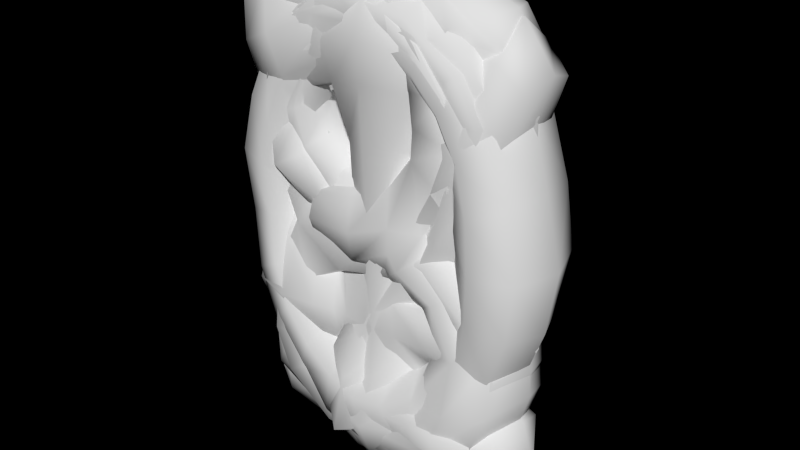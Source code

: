 # Source: Numbers.blend  (saved by Blender 2.76.2; exported with 4.5.12 LTS)
import bpy
from mathutils import Matrix  # noqa: F401  (used for matrix-valued properties, if any)

bpy.ops.wm.read_factory_settings(use_empty=True)
scene = bpy.context.scene
scene.name = 'Scene'

# ---- collections
col_collection_1 = bpy.data.collections.new('Collection 1'); scene.collection.children.link(col_collection_1)

# ---- world
world_world = bpy.data.worlds.new('World'); scene.world = world_world
world_world.color = (0.0, 0.0, 0.0)
world_world.use_sun_shadow = False
world_world.sun_shadow_jitter_overblur = 0.0
world_world.cycles.sampling_method = 'MANUAL'
world_world.cycles.sample_map_resolution = 256

# ---- meshes
me_cube_008 = bpy.data.meshes.new('Cube.008')
me_cube_008.from_pydata([(-0.08609, -0.1054, -0.7343), (-0.08612, 0.1051, -0.734), (0.04858, -0.1046, -0.6367), (0.04861, 0.1043, -0.6367), (-0.1441, -0.08356, -0.4209), (-0.2305, -0.08247, -0.09466), (-0.2057, 0.112, -0.09872), (-0.1407, 0.1154, -0.4364), (-0.06484, 0.1359, 0.1139), (0.03389, 0.1146, -0.1357), (-0.06475, -0.142, 0.1111), (0.04136, -0.09302, -0.153), (-0.5427, -0.148, -0.974), (-0.584, -0.1238, -0.5523), (-0.5839, 0.1235, -0.5523), (-0.543, 0.1477, -0.9741), (-0.3589, 0.1107, -0.3117), (-0.3618, -0.1143, -0.3162), (-0.2329, 0.171, -0.5703), (-0.2447, -0.1566, -0.5767), (-0.4852, 0.06731, 0.5026), (-0.4848, -0.1411, 0.5019), (-0.615, 0.06274, 0.3419), (-0.6145, -0.1275, 0.342), (-0.6619, 0.05836, 0.7646), (-0.6622, -0.1389, 0.7643), (-0.4817, 0.06776, 0.9708), (-0.4817, -0.1503, 0.9707), (0.2165, 0.1874, -0.05973), (0.2282, -0.2019, -0.06163), (0.1891, -0.1891, 0.3035), (0.1818, 0.1938, 0.3005), (-0.1007, 0.1271, -0.6587), (0.06308, 0.1244, -0.5177), (0.06282, -0.1254, -0.5183), (-0.1005, -0.1276, -0.6591), (-0.181, -0.08854, 0.3065), (-0.174, -0.0008841, 0.3734), (-0.09629, -0.0001649, -0.7574), (-0.02127, 0.1227, -0.6893), (0.05787, -0.0001747, -0.6507), (-0.02127, -0.1229, -0.6895), (-0.1196, -0.1214, -0.5381), (-0.1689, -0.1567, -0.2736), (-0.1933, 0.1111, 0.1399), (-0.165, 0.1641, -0.2664), (-0.05849, 0.1247, 0.2979), (-0.01724, 0.1673, -0.02353), (-0.05907, -0.1263, 0.2979), (-0.01165, -0.1641, -0.02167), (-0.1198, -0.1601, 0.01981), (-0.07416, -0.1554, -0.2932), (-0.04102, -0.003923, 0.2106), (-0.1166, 0.1617, 0.02111), (-0.07276, 0.1612, -0.2858), (-0.5965, -0.1753, -0.8278), (-0.5965, 0.175, -0.8278), (-0.6356, -0.0001288, -0.5511), (-0.5667, -0.0001188, -1.017), (0.3571, 0.1963, -0.02437), (0.1598, -0.08496, -0.09782), (0.03811, -0.1345, 0.1956), (0.3035, 0.1952, 0.3731), (-0.4508, 0.1706, -0.4102), (-0.2663, -0.1219, -0.2081), (-0.3604, 0.1755, -0.8021), (-0.1983, -0.1343, -0.5009), (-0.2592, 0.1221, -0.1995), (-0.4525, -0.1711, -0.4127), (-0.1971, 0.1342, -0.497), (-0.3495, -0.176, -0.7856), (-0.2245, -0.01131, -0.5906), (-0.2961, -0.1831, -0.4516), (-0.293, 0.1899, -0.4447), (-0.3645, -0.0002939, -0.2349), (-0.6267, -0.03082, 0.3469), (-0.5686, 0.09246, 0.4087), (-0.5685, -0.1679, 0.408), (-0.4485, -0.03673, 0.5421), (-0.5702, -0.08894, -0.3759), (-0.5702, 0.08867, -0.3759), (-0.4299, -0.09352, -0.2752), (-0.4278, 0.06919, -0.2734), (-0.6714, -0.04042, 0.7893), (-0.5831, 0.08332, 0.8939), (-0.5832, -0.166, 0.8936), (-0.4578, -0.04124, 1.011), (-0.4744, 0.1011, 0.8303), (-0.4745, -0.1826, 0.8298), (-0.6711, 0.08411, 0.5935), (-0.6717, -0.1608, 0.5928), (0.1345, 0.1093, -0.08014), (0.36, -0.1975, -0.02349), (0.3058, -0.1894, 0.3733), (0.06761, 0.1327, 0.1875), (0.2234, 0.275, 0.1257), (0.2362, -0.01003, -0.1563), (0.2139, -0.2614, 0.1394), (-0.195, -0.1107, 0.1432), (-0.1814, 0.08636, 0.3059), (-0.04303, 0.1144, 0.4502), (-0.04331, -0.1123, 0.4507), (-0.2135, -0.01071, 0.1852), (-0.1188, 0.1222, -0.5326), (0.0483, 0.118, -0.3354), (0.05112, -0.1202, -0.3383), (-0.02204, -0.1744, -0.5724), (0.09091, -0.00144, -0.5129), (-0.02201, 0.174, -0.5723), (-0.1239, -0.00112, -0.6948), (-0.1374, -0.01613, -0.5728), (-0.04173, 0.1687, -0.4131), (0.07798, -0.01938, -0.3295), (-0.04193, -0.1695, -0.414), (-0.1083, -0.1287, 0.4094), (-0.02959, 0.00137, 0.4863), (-0.1081, 0.1285, 0.4094), (0.1222, -0.2067, 0.04024), (0.1005, 0.1834, 0.04675), (0.116, 0.0004424, 0.2804), (-0.6964, -0.0375, 0.5742), (-0.5905, -0.226, 0.7136), (-0.5901, 0.1454, 0.7144), (-0.5653, -0.04149, 0.9607), (-0.4281, -0.04077, 0.8718), (-0.4115, -0.01576, -0.235), (-0.4858, 0.1183, -0.3029), (-0.4913, -0.1186, -0.3091), (-0.2853, -0.01524, -0.1608), (-0.2145, 0.1811, -0.3393), (-0.2125, -0.1817, -0.336), (-0.3568, -0.000338, -0.8353), (0.3268, 0.002435, 0.4736), (-0.3797, -0.2476, -0.609), (-0.3928, 0.2472, -0.6271), (-0.6055, -0.0001339, -0.3759), (0.3831, 0.2889, 0.1983), (-0.6663, -0.0001201, -0.8224), (0.4555, 0.002941, 0.2435), (0.4165, -0.0002706, -0.09259), (-0.09228, 0.1746, -0.1514), (-0.1222, 0.1608, 0.229), (0.3824, -0.2819, 0.2003), (-0.03191, -0.001101, 0.3312), (-0.09362, -0.1747, -0.156), (-0.123, -0.1623, 0.2292), (-0.1018, -0.0001267, 0.4773), (-0.02293, -0.0001181, -0.725), (-0.4775, -0.09374, 0.1025), (-0.4768, 0.04721, 0.1032), (-0.4582, -0.02476, 0.1344), (-0.5276, 0.08364, 0.05451), (-0.5299, -0.1191, 0.05189), (-0.6011, -0.01587, -0.00117), (-0.5814, -0.09256, -0.003215), (-0.5816, 0.05951, -0.003279)], [], [(147, 39, 3, 40), (145, 98, 5, 50), (144, 43, 4, 51), (143, 48, 10, 52), (141, 46, 8, 53), (140, 47, 9, 54), (137, 56, 15, 58), (134, 65, 15, 56), (133, 68, 13, 55), (131, 70, 12, 58), (130, 64, 17, 72), (129, 69, 18, 73), (128, 67, 16, 74), (152, 148, 21, 77), (150, 149, 20, 78), (124, 87, 26, 86), (123, 84, 24, 83), (122, 89, 24, 84), (121, 88, 27, 85), (120, 90, 25, 83), (118, 94, 31, 95), (117, 60, 29, 97), (113, 42, 35, 106), (112, 105, 34, 107), (111, 104, 33, 108), (110, 103, 32, 109), (42, 110, 109, 35), (103, 111, 108, 32), (7, 54, 111, 103), (54, 9, 104, 111), (104, 112, 107, 33), (105, 113, 106, 34), (11, 51, 113, 105), (51, 4, 42, 113), (61, 117, 97, 30), (10, 49, 117, 61), (49, 11, 60, 117), (91, 118, 95, 28), (9, 47, 118, 91), (47, 8, 94, 118), (8, 52, 119, 94), (52, 10, 61, 119), (89, 120, 83, 24), (90, 121, 85, 25), (87, 122, 84, 26), (85, 123, 83, 25), (27, 86, 123, 85), (86, 26, 84, 123), (88, 124, 86, 27), (148, 150, 78, 21), (17, 74, 125, 81), (74, 16, 82, 125), (149, 151, 76, 20), (16, 63, 126, 82), (63, 14, 80, 126), (13, 68, 127, 79), (68, 17, 81, 127), (64, 128, 74, 17), (67, 129, 73, 16), (6, 45, 129, 67), (45, 7, 69, 129), (66, 130, 72, 19), (4, 43, 130, 66), (43, 5, 64, 130), (65, 131, 58, 15), (18, 71, 131, 65), (71, 19, 70, 131), (70, 133, 55, 12), (19, 72, 133, 70), (72, 17, 68, 133), (63, 134, 56, 14), (16, 73, 134, 63), (73, 18, 65, 134), (14, 57, 135, 80), (57, 13, 79, 135), (28, 95, 136, 59), (95, 31, 62, 136), (55, 137, 58, 12), (13, 57, 137, 55), (57, 14, 56, 137), (29, 96, 139, 92), (96, 28, 59, 139), (45, 140, 54, 7), (6, 53, 140, 45), (53, 8, 47, 140), (44, 141, 53, 6), (30, 97, 142, 93), (97, 29, 92, 142), (46, 143, 52, 8), (49, 144, 51, 11), (10, 50, 144, 49), (50, 5, 43, 144), (48, 145, 50, 10), (41, 147, 40, 2), (0, 38, 147, 41), (38, 1, 39, 147), (146, 116, 99, 37), (102, 44, 6, 5), (138, 142, 92, 139), (71, 66, 19), (119, 61, 30), (60, 91, 28, 96), (102, 99, 44), (116, 100, 46, 141), (115, 101, 48, 143), (114, 36, 98, 145), (4, 110, 42), (4, 7, 103, 110), (9, 11, 112, 104), (11, 105, 112), (101, 114, 145, 48), (100, 115, 143, 46), (99, 116, 141, 44), (36, 102, 98), (36, 37, 102), (37, 99, 102), (60, 96, 29), (11, 9, 91, 60), (94, 119, 31), (5, 128, 64), (5, 6, 67, 128), (69, 71, 18), (7, 4, 71, 69), (4, 66, 71), (31, 119, 132, 62), (119, 30, 93, 132), (136, 138, 139, 59), (62, 132, 138, 136), (132, 93, 142, 138), (98, 102, 5), (114, 146, 37, 36), (101, 115, 146, 114), (115, 100, 116, 146), (34, 106, 41, 2), (106, 35, 0, 41), (33, 107, 40, 3), (107, 34, 2, 40), (32, 108, 39, 1), (108, 33, 3, 39), (35, 109, 38, 0), (109, 32, 1, 38), (153, 154, 23, 75), (151, 155, 22, 76), (22, 75, 120, 89), (75, 23, 90, 120), (23, 77, 121, 90), (77, 21, 88, 121), (20, 76, 122, 87), (76, 22, 89, 122), (21, 78, 124, 88), (78, 20, 87, 124), (154, 152, 77, 23), (155, 153, 75, 22), (80, 135, 153, 155), (79, 127, 152, 154), (126, 80, 155, 151), (135, 79, 154, 153), (82, 126, 151, 149), (81, 125, 150, 148), (125, 82, 149, 150), (127, 81, 148, 152)])
me_cube_008.polygons.foreach_set('use_smooth', [True] * 161)
me_cube_008.use_remesh_preserve_volume = False
me_cube_008.use_remesh_preserve_attributes = False
me_cube_008.use_mirror_vertex_groups = False
me_cube_008.update()
me_cube_007 = bpy.data.meshes.new('Cube.007')
me_cube_007.from_pydata([(-0.03653, -0.1198, -0.4924), (-0.2357, -0.2361, 0.9045), (-0.03058, 0.1529, -0.4975), (-0.2295, 0.2122, 0.9035), (0.4046, -0.1841, -0.6638), (0.2313, -0.158, 0.9234), (0.3984, 0.1707, -0.67), (0.2304, 0.1436, 0.9252), (0.2951, -0.132, 0.4622), (0.3007, 0.1188, 0.4539), (0.6233, 0.1993, 0.444), (0.6316, -0.215, 0.459), (-0.3861, -0.1943, 0.4151), (-0.587, -0.1681, 0.4956), (-0.585, 0.1605, 0.4966), (-0.07473, 0.1294, -0.2588), (0.4474, 0.1057, -0.4302), (0.4701, -0.1058, -0.3981), (-0.05878, -0.114, -0.2725), (-0.211, -0.1144, -0.5768), (0.4023, 0.1813, -1.055), (0.3967, -0.1979, -1.046), (-0.329, -0.1268, -0.3829), (0.026, -0.2352, 0.6944), (-0.3222, -0.01182, 0.9681), (-0.03624, 0.1606, -0.3572), (-0.04805, 0.002565, -0.5775), (0.03812, 0.2114, 0.9458), (0.5292, 0.1321, -0.5803), (0.2281, 0.1394, -0.5645), (0.2703, -0.004161, 0.9642), (0.5667, -0.1318, -0.5638), (0.3302, -0.003655, -0.738), (0.0484, -0.2187, 0.9406), (0.2376, -0.1155, -0.5504), (0.357, -0.05081, -0.02488), (0.03048, 0.2256, 0.6889), (0.4823, 0.2096, 0.7043), (0.4932, -0.2144, 0.7176), (0.3954, -0.2153, 0.4833), (0.7713, -0.002186, 0.4142), (0.4039, 0.1876, 0.4678), (0.2628, -0.006178, 0.4196), (-0.6643, -0.003105, 0.4765), (-0.3862, 0.1882, 0.4159), (-0.04751, 0.1536, 0.5901), (-0.4548, 0.1832, 0.7208), (0.3573, 0.04489, -0.02528), (0.6116, 0.1236, -0.1119), (0.611, -0.1274, -0.1128), (-0.02657, -0.1441, -0.3733), (0.2549, -0.1137, -0.3463), (0.5509, -0.00667, -0.4475), (0.235, 0.1219, -0.3379), (-0.1764, 0.007935, -0.2155), (0.2439, 0.2378, -1.462), (-0.6067, -0.107, -1.087), (-0.333, 0.1452, -0.38), (-0.2102, 0.1372, -0.5691), (-0.3995, 0.00757, -0.9579), (-0.1981, 0.00952, -0.6247), (-0.6045, 0.1089, -1.087), (-0.6406, 0.001958, -1.138), (-0.2533, -0.1634, -0.4711), (0.702, 0.0003909, -1.073), (-0.2562, 0.1848, -0.4662), (-0.502, -0.1288, -0.9728), (0.3377, -0.001639, -0.02309), (0.4638, 0.07886, -0.07065), (0.6749, -0.002379, -0.1218), (0.4634, -0.08546, -0.07033), (-0.3125, -0.003289, 0.3708), (0.2448, 0.2385, 0.7065), (0.6211, 0.001131, 0.7293), (0.2457, -0.2475, 0.7148), (0.009439, -0.009741, 1.027), (0.1926, -0.0005782, -0.6419), (0.2549, -0.1364, -0.4077), (-0.5003, 0.1591, -0.9721), (0.2315, 0.1451, -0.3965), (-0.4092, 0.00758, -0.3658), (0.382, -0.09316, 0.2296), (0.2724, 0.04833, -0.2027), (0.5068, 0.0772, -0.2698), (0.51, -0.08073, -0.2704), (0.2746, -0.04057, -0.2114), (0.3886, 0.08083, 0.2281), (0.6681, 0.1869, 0.1581), (0.6707, -0.1923, 0.1585), (0.2332, 0.004938, -0.1884), (0.3523, -0.00473, 0.2283), (0.39, 0.06955, -0.2384), (0.4833, 0.1392, 0.1857), (0.5723, -0.003204, -0.2826), (0.7614, -0.001399, 0.1414), (0.3982, -0.0682, -0.2478), (0.48, -0.1547, 0.1909), (-0.04911, -0.1577, 0.5965), (-0.4612, -0.1967, 0.7202), (-0.5781, -0.005247, 0.7426), (-0.2003, -0.2317, 0.6789), (-0.1964, 0.2232, 0.6801), (-0.02863, -0.005534, 0.551), (0.5829, 0.2125, -1.045), (0.3225, -0.002466, -1.087), (0.5901, -0.2258, -1.044), (0.6005, -0.004102, -0.5804), (0.3317, 0.1838, -1.171), (0.3271, -0.1985, -1.162), (0.5919, -0.000182, -1.322), (0.4891, 0.2291, -1.259), (0.2633, -0.001899, -1.162), (0.4943, -0.2416, -1.261), (-0.06543, 0.1883, -1.312), (-0.06304, -0.1976, -1.307), (-0.1615, -0.0003646, -1.623), (-0.1264, 0.2227, -1.505), (-0.08023, -0.001831, -1.265), (-0.1252, -0.2263, -1.504), (-0.4201, 0.1435, -1.092), (-0.4166, -0.1466, -1.088), (-0.5706, 0.0001451, -1.283), (-0.522, 0.1467, -1.216), (-0.3616, 0.001518, -1.051), (-0.5237, -0.1496, -1.216), (0.123, -0.001888, -1.239), (0.1699, 0.1884, -1.274), (0.2976, -0.0005799, -1.595), (0.2456, -0.2463, -1.464), (0.1686, -0.2007, -1.266), (-0.2518, 0.1559, -1.23), (-0.2496, -0.001555, -1.182), (-0.3436, 0.199, -1.38), (-0.3428, -0.2021, -1.38), (-0.398, -0.000413, -1.481), (-0.2482, -0.1634, -1.227), (0.7105, 0.0008771, -0.8378), (0.6374, -0.1986, -0.825), (0.3727, -0.003075, -0.9182), (0.5728, 0.1892, -0.8216), (0.4129, 0.19, -0.8991), (0.452, -0.2032, -0.8556), (-0.3671, -0.1238, -0.7141), (-0.5592, -0.1161, -0.5759), (-0.5528, 0.1279, -0.5824), (-0.3706, 0.1427, -0.7072), (-0.3281, 0.01003, -0.748), (-0.4597, -0.1721, -0.6344), (-0.4607, 0.1902, -0.6335), (-0.5931, 0.003609, -0.5621), (-0.4749, -0.1083, -0.8521), (-0.6774, -0.1186, -0.7801), (-0.6799, 0.1315, -0.7799), (-0.4834, 0.1247, -0.8517), (-0.4218, 0.01067, -0.8527), (-0.5799, -0.1661, -0.7944), (-0.5843, 0.1786, -0.7926), (-0.7215, 0.01042, -0.7897), (-0.7448, -9.486e-05, 0.1799), (-0.712, 0.002288, -0.05971), (-0.543, 0.004614, -0.2418), (-0.4716, -0.1059, -0.2213), (-0.6117, -0.1236, -0.04336), (-0.6628, -0.18, 0.1932), (-0.3091, -0.09079, -0.1275), (-0.3885, -0.09662, 0.008706), (-0.4045, -0.1303, 0.1763), (-0.2777, 0.00531, -0.09865), (-0.3452, 0.002633, -0.01166), (-0.3738, 0.0008768, 0.119), (-0.2825, 0.09664, -0.1208), (-0.3941, 0.1015, 0.01335), (-0.4104, 0.1298, 0.1789), (-0.4738, 0.1186, -0.2177), (-0.6122, 0.1301, -0.04056), (-0.6617, 0.1798, 0.1957)], [], [(4, 31, 17), (77, 50, 0, 34), (76, 29, 6, 32), (75, 27, 3, 24), (74, 23, 8, 39), (73, 38, 11, 40), (72, 37, 10, 41), (95, 85, 18, 51), (93, 84, 17, 52), (91, 83, 16, 53), (89, 82, 15, 54), (50, 18, 22, 63), (119, 122, 61, 78), (124, 120, 66, 56), (0, 50, 63, 19), (2, 26, 60, 58), (121, 124, 56, 62), (122, 121, 62, 61), (21, 104, 111, 108), (167, 54, 15, 170), (127, 128, 118, 115), (105, 21, 108, 112), (26, 0, 19, 60), (15, 25, 65, 57), (25, 2, 58, 65), (120, 123, 59, 66), (140, 139, 103, 20), (85, 89, 54, 18), (81, 90, 67, 35), (90, 86, 47, 67), (82, 91, 53, 15), (86, 92, 68, 47), (92, 87, 48, 68), (83, 93, 52, 16), (87, 94, 69, 48), (94, 88, 49, 69), (84, 95, 51, 17), (88, 96, 70, 49), (96, 81, 35, 70), (161, 22, 18, 164), (36, 72, 41, 9), (3, 27, 72, 36), (27, 7, 37, 72), (37, 73, 40, 10), (7, 30, 73, 37), (30, 5, 38, 73), (38, 74, 39, 11), (5, 33, 74, 38), (33, 1, 23, 74), (33, 75, 24, 1), (5, 30, 75, 33), (30, 7, 27, 75), (34, 76, 32, 4), (0, 26, 76, 34), (26, 2, 29, 76), (17, 51, 77), (51, 18, 50, 77), (141, 138, 104, 21), (125, 126, 113, 117), (25, 79, 29, 2), (15, 53, 79, 25), (164, 18, 54, 167), (39, 8, 81, 96), (11, 39, 96, 88), (49, 70, 95, 84), (40, 11, 88, 94), (10, 40, 94, 87), (48, 69, 93, 83), (41, 10, 87, 92), (9, 41, 92, 86), (47, 68, 91, 82), (42, 9, 86, 90), (8, 42, 90, 81), (35, 67, 89, 85), (67, 47, 82, 89), (68, 48, 83, 91), (69, 49, 84, 93), (70, 35, 85, 95), (160, 80, 22, 161), (123, 119, 78, 59), (138, 140, 20, 104), (137, 141, 21, 105), (42, 8, 97, 102), (23, 1, 98, 100), (23, 100, 97), (1, 24, 99, 98), (20, 103, 110, 107), (104, 20, 107, 111), (64, 105, 112, 109), (137, 105, 64, 136), (53, 16, 79), (103, 64, 109, 110), (55, 127, 115, 116), (129, 125, 117, 114), (126, 55, 116, 113), (128, 129, 114, 118), (131, 130, 119, 123), (130, 132, 122, 119), (134, 133, 124, 121), (133, 135, 120, 124), (135, 131, 123, 120), (132, 134, 121, 122), (117, 113, 130, 131), (113, 116, 132, 130), (115, 118, 133, 134), (118, 114, 135, 133), (114, 117, 131, 135), (116, 115, 134, 132), (112, 108, 129, 128), (107, 110, 55, 126), (108, 111, 125, 129), (110, 109, 127, 55), (111, 107, 126, 125), (109, 112, 128, 127), (52, 106, 28, 16), (64, 103, 139, 136), (31, 4, 141, 137), (32, 6, 140, 138), (4, 32, 138, 141), (6, 28, 139, 140), (17, 31, 106, 52), (136, 139, 28, 106), (29, 79, 16), (31, 137, 136, 106), (60, 19, 142, 146), (22, 80, 149, 143), (63, 22, 143, 147), (57, 65, 148, 144), (19, 63, 147, 142), (58, 60, 146, 145), (80, 57, 144, 149), (65, 58, 145, 148), (147, 143, 151, 155), (144, 148, 156, 152), (142, 147, 155, 150), (149, 144, 152, 157), (148, 145, 153, 156), (145, 146, 154, 153), (146, 142, 150, 154), (143, 149, 157, 151), (150, 66, 59, 154), (6, 29, 16), (157, 62, 56, 151), (34, 4, 77), (56, 66, 155, 151), (16, 28, 6), (153, 78, 156), (17, 77, 4), (152, 156, 78, 61), (150, 155, 66), (157, 152, 61, 62), (78, 153, 154, 59), (99, 46, 14, 43), (98, 99, 43, 13), (46, 101, 44, 14), (102, 97, 12, 71), (101, 45, 44), (100, 98, 13, 12), (97, 100, 12), (45, 102, 71, 44), (9, 42, 102, 45), (36, 9, 45), (3, 36, 101, 46), (24, 3, 46, 99), (8, 23, 97), (101, 36, 45), (170, 15, 57, 173), (173, 57, 80, 160), (14, 175, 158, 43), (175, 174, 159, 158), (174, 173, 160, 159), (44, 172, 175, 14), (172, 171, 174, 175), (171, 170, 173, 174), (43, 158, 163, 13), (158, 159, 162, 163), (159, 160, 161, 162), (12, 166, 169, 71), (166, 165, 168, 169), (165, 164, 167, 168), (13, 163, 166, 12), (163, 162, 165, 166), (162, 161, 164, 165), (71, 169, 172, 44), (169, 168, 171, 172), (168, 167, 170, 171)])
me_cube_007.polygons.foreach_set('use_smooth', [True] * 186)
me_cube_007.use_remesh_preserve_volume = False
me_cube_007.use_remesh_preserve_attributes = False
me_cube_007.use_mirror_vertex_groups = False
me_cube_007.update()
me_cube_006 = bpy.data.meshes.new('Cube.006')
me_cube_006.from_pydata([(0.04152, 0.1089, -0.4148), (0.2397, 0.2213, 0.9053), (0.03556, -0.1466, -0.4204), (0.2332, -0.2025, 0.904), (-0.4039, 0.1872, -0.6611), (-0.2108, 0.1221, 0.8805), (-0.3978, -0.1781, -0.667), (-0.2094, -0.1128, 0.8829), (-0.2393, 0.0706, 0.5899), (-0.2439, -0.06359, 0.5826), (-0.6114, -0.1559, 0.4523), (-0.6215, 0.1765, 0.4728), (0.4405, 0.1434, 0.4127), (0.6057, 0.1361, 0.4549), (0.6039, -0.134, 0.4556), (0.05045, -0.1141, -0.2624), (-0.47, -0.132, -0.412), (-0.4961, 0.1249, -0.3717), (0.03744, 0.09464, -0.2743), (0.2785, 0.1117, -0.4852), (-0.3841, -0.2123, -1.04), (-0.3782, 0.2243, -1.032), (0.3803, 0.09934, -0.2834), (-0.01549, 0.2041, 0.7385), (0.3244, 0.009382, 0.9637), (0.04275, -0.1518, -0.3526), (0.05359, -0.005111, -0.4992), (-0.03361, -0.1792, 0.9216), (-0.5464, -0.1467, -0.5723), (-0.2533, -0.1427, -0.5144), (-0.2462, 0.00265, 0.9164), (-0.5876, 0.141, -0.5539), (-0.3234, 0.001478, -0.7337), (-0.04299, 0.1794, 0.9146), (-0.2602, 0.1165, -0.5008), (-0.3652, 0.03191, -0.03556), (-0.02378, -0.2077, 0.7296), (-0.4884, -0.1819, 0.6784), (-0.5052, 0.183, 0.6921), (-0.4203, 0.1233, 0.5174), (-0.6882, 0.002476, 0.4023), (-0.4293, -0.1008, 0.5036), (-0.2226, 0.002798, 0.559), (0.6525, 0.0003885, 0.4246), (0.4407, -0.1417, 0.4142), (0.05641, -0.1071, 0.6607), (0.459, -0.1734, 0.7248), (-0.3633, -0.03239, -0.03732), (-0.6066, -0.1061, -0.1162), (-0.6061, 0.1048, -0.1168), (0.03261, 0.131, -0.3672), (-0.2604, 0.1257, -0.3211), (-0.6344, 0.0005535, -0.4279), (-0.2419, -0.1382, -0.3145), (0.12, -0.01118, -0.2329), (-0.2523, -0.2718, -1.468), (0.648, 0.1302, -1.085), (0.3889, -0.1265, -0.2763), (0.2768, -0.1366, -0.4712), (0.3988, -0.007814, -0.9402), (0.2669, -0.01207, -0.5368), (0.6454, -0.1367, -1.086), (0.6925, -0.004678, -1.141), (0.3173, 0.1489, -0.3718), (-0.7497, -0.003196, -1.068), (0.3176, -0.1769, -0.3727), (0.532, 0.1618, -0.9639), (-0.3481, -0.001177, -0.03819), (-0.4653, -0.06227, -0.0807), (-0.6655, -9.737e-05, -0.1222), (-0.4659, 0.06225, -0.07914), (0.4512, 0.0007669, 0.361), (-0.2675, -0.2215, 0.7272), (-0.5672, -0.0001686, 0.6869), (-0.2678, 0.2194, 0.7354), (-0.005254, 0.007077, 1.005), (-0.2159, -0.001674, -0.5886), (-0.2547, 0.1515, -0.4023), (0.5015, -0.1955, -0.9611), (-0.2329, -0.163, -0.3915), (0.4214, -0.00928, -0.248), (-0.4313, 0.04085, 0.2526), (-0.2597, -0.054, -0.1913), (-0.5343, -0.117, -0.2805), (-0.5352, 0.1169, -0.2845), (-0.269, 0.0424, -0.201), (-0.435, -0.03285, 0.2493), (-0.6442, -0.1242, 0.174), (-0.6448, 0.1252, 0.1765), (-0.2247, -0.0103, -0.1896), (-0.4188, 0.003296, 0.2528), (-0.4034, -0.103, -0.2432), (-0.5097, -0.07718, 0.2017), (-0.6369, -0.0004536, -0.2937), (-0.7026, -4.859e-05, 0.1566), (-0.4148, 0.09777, -0.254), (-0.5069, 0.08524, 0.2094), (0.05879, 0.1059, 0.6663), (0.4653, 0.1821, 0.7245), (0.5791, 0.002991, 0.7435), (0.2062, 0.1748, 0.7004), (0.201, -0.1701, 0.6994), (0.03901, 0.001322, 0.6434), (-0.6101, -0.2455, -1.038), (-0.2889, -0.001197, -1.066), (-0.619, 0.2532, -1.037), (-0.6298, -0.001238, -0.5692), (-0.3164, -0.2129, -1.145), (-0.3112, 0.2225, -1.136), (-0.631, -0.002854, -1.334), (-0.51, -0.2632, -1.258), (-0.2387, -0.001595, -1.126), (-0.5161, 0.2704, -1.262), (0.06956, -0.2183, -1.28), (0.06769, 0.2229, -1.275), (0.178, -0.002172, -1.649), (0.1386, -0.2563, -1.512), (0.07946, -0.001254, -1.221), (0.1376, 0.2547, -1.512), (0.4182, -0.1764, -1.069), (0.4164, 0.1739, -1.063), (0.6173, -0.002743, -1.293), (0.5555, -0.1787, -1.215), (0.3438, -0.003508, -1.018), (0.5577, 0.1765, -1.215), (-0.1091, -0.001385, -1.196), (-0.1598, -0.2173, -1.242), (-0.3147, -0.002167, -1.618), (-0.254, 0.275, -1.471), (-0.1579, 0.2246, -1.234), (0.2495, -0.1853, -1.2), (0.2358, -0.001465, -1.144), (0.3685, -0.2329, -1.382), (0.368, 0.2309, -1.382), (0.4344, -0.002058, -1.499), (0.2461, 0.1879, -1.197), (-0.6599, -0.002026, -0.8238), (-0.5878, 0.1916, -0.811), (-0.2958, -0.0001197, -0.9479), (-0.5802, -0.1878, -0.8152), (-0.4101, -0.1995, -0.8919), (-0.4067, 0.211, -0.8856), (0.4161, 0.17, -0.6397), (0.6881, 0.1348, -0.4772), (0.673, -0.1487, -0.4925), (0.4211, -0.191, -0.6301), (0.3514, -0.01297, -0.692), (0.5501, 0.2184, -0.5419), (0.5552, -0.2419, -0.5387), (0.715, -0.001977, -0.4665), (0.4598, 0.1299, -0.8482), (0.7236, 0.139, -0.7752), (0.7267, -0.1562, -0.7745), (0.4671, -0.1503, -0.8435), (0.3954, -0.01303, -0.8478), (0.5966, 0.1992, -0.7903), (0.603, -0.2164, -0.7882), (0.7773, -0.01382, -0.7847)], [], [(4, 31, 17), (77, 50, 0, 34), (76, 29, 6, 32), (75, 27, 3, 24), (74, 23, 8, 39), (73, 38, 11, 40), (72, 37, 10, 41), (95, 85, 18, 51), (93, 84, 17, 52), (91, 83, 16, 53), (89, 82, 15, 54), (50, 18, 22, 63), (119, 122, 61, 78), (124, 120, 66, 56), (0, 50, 63, 19), (2, 26, 60, 58), (121, 124, 56, 62), (122, 121, 62, 61), (21, 104, 111, 108), (18, 54, 80, 22), (127, 128, 118, 115), (105, 21, 108, 112), (26, 0, 19, 60), (15, 25, 65, 57), (25, 2, 58, 65), (120, 123, 59, 66), (140, 139, 103, 20), (85, 89, 54, 18), (81, 90, 67, 35), (90, 86, 47, 67), (82, 91, 53, 15), (86, 92, 68, 47), (92, 87, 48, 68), (83, 93, 52, 16), (87, 94, 69, 48), (94, 88, 49, 69), (84, 95, 51, 17), (88, 96, 70, 49), (96, 81, 35, 70), (43, 14, 44, 71), (36, 72, 41, 9), (3, 27, 72, 36), (27, 7, 37, 72), (37, 73, 40, 10), (7, 30, 73, 37), (30, 5, 38, 73), (38, 74, 39, 11), (5, 33, 74, 38), (33, 1, 23, 74), (33, 75, 24, 1), (5, 30, 75, 33), (30, 7, 27, 75), (34, 76, 32, 4), (0, 26, 76, 34), (26, 2, 29, 76), (17, 51, 77), (51, 18, 50, 77), (141, 138, 104, 21), (125, 126, 113, 117), (25, 79, 29, 2), (15, 53, 79, 25), (54, 15, 57, 80), (39, 8, 81, 96), (11, 39, 96, 88), (49, 70, 95, 84), (40, 11, 88, 94), (10, 40, 94, 87), (48, 69, 93, 83), (41, 10, 87, 92), (9, 41, 92, 86), (47, 68, 91, 82), (42, 9, 86, 90), (8, 42, 90, 81), (35, 67, 89, 85), (67, 47, 82, 89), (68, 48, 83, 91), (69, 49, 84, 93), (70, 35, 85, 95), (13, 43, 71, 12), (123, 119, 78, 59), (138, 140, 20, 104), (137, 141, 21, 105), (42, 8, 97, 102), (23, 1, 98, 100), (8, 23, 100, 97), (1, 24, 99, 98), (20, 103, 110, 107), (104, 20, 107, 111), (64, 105, 112, 109), (137, 105, 64, 136), (53, 16, 79), (103, 64, 109, 110), (55, 127, 115, 116), (129, 125, 117, 114), (126, 55, 116, 113), (128, 129, 114, 118), (131, 130, 119, 123), (130, 132, 122, 119), (134, 133, 124, 121), (133, 135, 120, 124), (135, 131, 123, 120), (132, 134, 121, 122), (117, 113, 130, 131), (113, 116, 132, 130), (115, 118, 133, 134), (118, 114, 135, 133), (114, 117, 131, 135), (116, 115, 134, 132), (112, 108, 129, 128), (107, 110, 55, 126), (108, 111, 125, 129), (110, 109, 127, 55), (111, 107, 126, 125), (109, 112, 128, 127), (52, 106, 28, 16), (64, 103, 139, 136), (31, 4, 141, 137), (32, 6, 140, 138), (4, 32, 138, 141), (6, 28, 139, 140), (17, 31, 106, 52), (136, 139, 28, 106), (29, 79, 16), (31, 137, 136, 106), (60, 19, 142, 146), (22, 80, 149, 143), (63, 22, 143, 147), (57, 65, 148, 144), (19, 63, 147, 142), (58, 60, 146, 145), (80, 57, 144, 149), (65, 58, 145, 148), (147, 143, 151, 155), (144, 148, 156, 152), (142, 147, 155, 150), (149, 144, 152, 157), (148, 145, 153, 156), (145, 146, 154, 153), (146, 142, 150, 154), (143, 149, 157, 151), (150, 66, 59, 154), (6, 29, 16), (157, 62, 56, 151), (34, 4, 77), (56, 66, 155, 151), (16, 28, 6), (153, 78, 156), (17, 77, 4), (152, 156, 78, 61), (150, 155, 66), (157, 152, 61, 62), (78, 153, 154, 59), (99, 46, 14, 43), (98, 99, 43, 13), (46, 101, 44, 14), (102, 97, 12, 71), (101, 45, 44), (100, 98, 13, 12), (97, 100, 12), (45, 102, 71, 44), (9, 42, 102, 45), (36, 9, 45, 101), (3, 36, 101, 46), (24, 3, 46, 99)])
me_cube_006.polygons.foreach_set('use_smooth', [True] * 164)
me_cube_006.use_remesh_preserve_volume = False
me_cube_006.use_remesh_preserve_attributes = False
me_cube_006.use_mirror_vertex_groups = False
me_cube_006.update()
me_cube_005 = bpy.data.meshes.new('Cube.005')
me_cube_005.from_pydata([(-0.04624, 0.1434, -0.1153), (-0.2347, 0.2072, -1.543), (-0.04097, -0.1874, -0.1074), (-0.2283, -0.1885, -1.541), (0.3981, 0.2187, 0.05016), (0.2184, 0.1392, -1.554), (0.3877, -0.2175, 0.05661), (0.2141, -0.125, -1.549), (0.2187, 0.1077, -1.198), (0.226, -0.09593, -1.194), (0.6403, -0.2042, -1.098), (0.6558, 0.2294, -1.12), (-0.4454, 0.1418, -1.056), (-0.5917, 0.1191, -1.103), (-0.5909, -0.1179, -1.103), (-0.05576, -0.1543, -0.3999), (0.4838, -0.1756, -0.212), (0.5109, 0.1656, -0.254), (-0.0429, 0.1336, -0.3829), (-0.2783, 0.1315, -0.1226), (0.3943, -0.2069, 0.44), (0.3971, 0.2085, 0.4344), (-0.3904, 0.1188, -0.3583), (0.01013, 0.2486, -1.375), (-0.3135, 0.009533, -1.591), (-0.04559, -0.2041, -0.2732), (-0.06035, -0.003956, -0.01765), (0.03203, -0.1868, -1.577), (0.5732, -0.1899, -0.05032), (0.2185, -0.1782, -0.03779), (0.2531, 0.002843, -1.587), (0.6152, 0.1758, -0.06825), (0.3074, 0.002209, 0.1328), (0.04252, 0.1964, -1.579), (0.2232, 0.1443, -0.05199), (0.3315, 0.07648, -0.6086), (0.01894, -0.2398, -1.37), (0.5076, -0.2171, -1.339), (0.531, 0.2248, -1.361), (0.4104, 0.1814, -1.144), (0.7424, 0.001085, -1.054), (0.421, -0.1535, -1.13), (0.1923, 0.003931, -1.159), (-0.6331, 0.0005402, -1.076), (-0.4456, -0.1412, -1.057), (-0.05687, -0.1328, -1.276), (-0.4455, -0.1522, -1.362), (0.3317, -0.07558, -0.6094), (0.6391, -0.1644, -0.5058), (0.6393, 0.1646, -0.5045), (-0.03633, 0.1765, -0.2539), (0.2602, 0.1628, -0.3159), (0.6812, -0.002479, -0.196), (0.2427, -0.1768, -0.3233), (-0.128, -0.009233, -0.4438), (0.2459, -0.2523, 0.8641), (-0.6289, 0.1081, 0.4776), (-0.4018, -0.1485, -0.3699), (-0.2744, -0.1648, -0.1323), (-0.4295, -0.008581, 0.344), (-0.2649, -0.0121, -0.05932), (-0.6304, -0.1184, 0.4792), (-0.6644, -0.004299, 0.5293), (-0.3208, 0.1765, -0.2532), (0.7369, -0.002178, 0.4639), (-0.3217, -0.2139, -0.2544), (-0.5457, 0.1356, 0.3619), (0.2984, -0.0001223, -0.6155), (0.4563, -0.1209, -0.5552), (0.731, -0.000135, -0.4903), (0.4554, 0.1228, -0.5551), (-0.456, 0.0007336, -0.9959), (0.269, -0.2593, -1.376), (0.5994, -0.001732, -1.36), (0.2693, 0.2726, -1.386), (0.003523, 0.007369, -1.652), (0.1796, -0.0007493, 0.04549), (0.252, 0.1892, -0.2187), (-0.5144, -0.1783, 0.359), (0.2339, -0.204, -0.2296), (-0.4363, -0.008771, -0.4006), (0.3983, 0.08201, -0.8795), (0.2493, -0.08888, -0.4654), (0.5556, -0.1599, -0.3441), (0.556, 0.1585, -0.3401), (0.2586, 0.07684, -0.452), (0.4047, -0.07285, -0.8777), (0.6713, -0.1746, -0.804), (0.6756, 0.1799, -0.8047), (0.2027, -0.008403, -0.4825), (0.3704, 0.003071, -0.8791), (0.4047, -0.1449, -0.394), (0.4989, -0.1284, -0.8321), (0.6835, -0.0003773, -0.319), (0.7603, -0.0006734, -0.7862), (0.4153, 0.139, -0.3824), (0.4947, 0.1411, -0.8379), (-0.05802, 0.1358, -1.277), (-0.4513, 0.1608, -1.362), (-0.553, 0.003301, -1.373), (-0.2092, 0.1944, -1.343), (-0.2049, -0.1907, -1.343), (-0.03768, 0.002577, -1.243), (0.6082, -0.2428, 0.4348), (0.3101, 0.000177, 0.4719), (0.6066, 0.2372, 0.4324), (0.6763, -0.004948, -0.05571), (0.3253, -0.2057, 0.5545), (0.3271, 0.2065, 0.5506), (0.6159, -0.002032, 0.7272), (0.5058, -0.2565, 0.6588), (0.2553, -0.000331, 0.5439), (0.5047, 0.2507, 0.6568), (-0.07286, -0.1941, 0.7081), (-0.07018, 0.1938, 0.7071), (-0.1676, -0.002195, 1.013), (-0.1338, -0.2233, 0.9002), (-0.08853, -0.0005134, 0.6631), (-0.1315, 0.2181, 0.8975), (-0.4337, -0.1551, 0.4793), (-0.433, 0.1475, 0.4778), (-0.5866, -0.002622, 0.6744), (-0.5411, -0.1531, 0.6089), (-0.3727, -0.003671, 0.4357), (-0.5398, 0.1466, 0.6074), (0.1183, -0.0004125, 0.6264), (0.1655, -0.2036, 0.662), (0.3, -0.001812, 0.9969), (0.2459, 0.2469, 0.8611), (0.1674, 0.2038, 0.6594), (-0.2647, -0.1599, 0.6252), (-0.2632, -0.0008128, 0.5763), (-0.3545, -0.199, 0.7743), (-0.352, 0.1936, 0.7726), (-0.405, -0.002169, 0.8705), (-0.2624, 0.1587, 0.6251), (0.6973, -0.002974, 0.2115), (0.6027, 0.2183, 0.1998), (0.3189, 0.0008852, 0.3419), (0.6017, -0.2254, 0.2027), (0.404, -0.2178, 0.284), (0.4084, 0.2197, 0.278), (-0.4338, 0.1577, 0.01911), (-0.68, 0.1272, -0.1323), (-0.6724, -0.1463, -0.1208), (-0.4313, -0.1875, 0.0133), (-0.3714, -0.01183, 0.07205), (-0.5528, 0.2014, -0.07197), (-0.5596, -0.2401, -0.07636), (-0.7088, -0.0008583, -0.1444), (-0.4846, 0.1154, 0.2374), (-0.7098, 0.1264, 0.1653), (-0.7199, -0.1489, 0.1656), (-0.4864, -0.1417, 0.2365), (-0.4229, -0.01263, 0.2375), (-0.6012, 0.1773, 0.1788), (-0.6078, -0.2065, 0.1786), (-0.762, -0.01288, 0.1753)], [], [(4, 31, 17), (77, 50, 0, 34), (76, 29, 6, 32), (75, 27, 3, 24), (74, 23, 8, 39), (73, 38, 11, 40), (72, 37, 10, 41), (95, 85, 18, 51), (93, 84, 17, 52), (91, 83, 16, 53), (89, 82, 15, 54), (50, 18, 22, 63), (119, 122, 61, 78), (124, 120, 66, 56), (0, 50, 63, 19), (2, 26, 60, 58), (121, 124, 56, 62), (122, 121, 62, 61), (21, 104, 111, 108), (18, 54, 80, 22), (127, 128, 118, 115), (105, 21, 108, 112), (26, 0, 19, 60), (15, 25, 65, 57), (25, 2, 58, 65), (120, 123, 59, 66), (140, 139, 103, 20), (85, 89, 54, 18), (81, 90, 67, 35), (90, 86, 47, 67), (82, 91, 53, 15), (86, 92, 68, 47), (92, 87, 48, 68), (83, 93, 52, 16), (87, 94, 69, 48), (94, 88, 49, 69), (84, 95, 51, 17), (88, 96, 70, 49), (96, 81, 35, 70), (43, 14, 44, 71), (36, 72, 41, 9), (3, 27, 72, 36), (27, 7, 37, 72), (37, 73, 40, 10), (7, 30, 73, 37), (30, 5, 38, 73), (38, 74, 39, 11), (5, 33, 74, 38), (33, 1, 23, 74), (33, 75, 24, 1), (5, 30, 75, 33), (30, 7, 27, 75), (34, 76, 32, 4), (0, 26, 76, 34), (26, 2, 29, 76), (17, 51, 77), (51, 18, 50, 77), (141, 138, 104, 21), (125, 126, 113, 117), (25, 79, 29, 2), (15, 53, 79, 25), (54, 15, 57, 80), (39, 8, 81, 96), (11, 39, 96, 88), (49, 70, 95, 84), (40, 11, 88, 94), (10, 40, 94, 87), (48, 69, 93, 83), (41, 10, 87, 92), (9, 41, 92, 86), (47, 68, 91, 82), (42, 9, 86, 90), (8, 42, 90, 81), (35, 67, 89, 85), (67, 47, 82, 89), (68, 48, 83, 91), (69, 49, 84, 93), (70, 35, 85, 95), (13, 43, 71, 12), (123, 119, 78, 59), (138, 140, 20, 104), (137, 141, 21, 105), (42, 8, 97, 102), (23, 1, 98, 100), (8, 23, 100, 97), (1, 24, 99, 98), (20, 103, 110, 107), (104, 20, 107, 111), (64, 105, 112, 109), (137, 105, 64, 136), (53, 16, 79), (103, 64, 109, 110), (55, 127, 115, 116), (129, 125, 117, 114), (126, 55, 116, 113), (128, 129, 114, 118), (131, 130, 119, 123), (130, 132, 122, 119), (134, 133, 124, 121), (133, 135, 120, 124), (135, 131, 123, 120), (132, 134, 121, 122), (117, 113, 130, 131), (113, 116, 132, 130), (115, 118, 133, 134), (118, 114, 135, 133), (114, 117, 131, 135), (116, 115, 134, 132), (112, 108, 129, 128), (107, 110, 55, 126), (108, 111, 125, 129), (110, 109, 127, 55), (111, 107, 126, 125), (109, 112, 128, 127), (52, 106, 28, 16), (64, 103, 139, 136), (31, 4, 141, 137), (32, 6, 140, 138), (4, 32, 138, 141), (6, 28, 139, 140), (17, 31, 106, 52), (136, 139, 28, 106), (29, 79, 16), (31, 137, 136, 106), (60, 19, 142, 146), (22, 80, 149, 143), (63, 22, 143, 147), (57, 65, 148, 144), (19, 63, 147, 142), (58, 60, 146, 145), (80, 57, 144, 149), (65, 58, 145, 148), (147, 143, 151, 155), (144, 148, 156, 152), (142, 147, 155, 150), (149, 144, 152, 157), (148, 145, 153, 156), (145, 146, 154, 153), (146, 142, 150, 154), (143, 149, 157, 151), (150, 66, 59, 154), (6, 29, 16), (157, 62, 56, 151), (34, 4, 77), (56, 66, 155, 151), (16, 28, 6), (153, 78, 156), (17, 77, 4), (152, 156, 78, 61), (150, 155, 66), (157, 152, 61, 62), (78, 153, 154, 59), (99, 46, 14, 43), (98, 99, 43, 13), (46, 101, 44, 14), (102, 97, 12, 71), (101, 45, 44), (100, 98, 13, 12), (97, 100, 12), (45, 102, 71, 44), (9, 42, 102, 45), (36, 9, 45, 101), (3, 36, 101, 46), (24, 3, 46, 99)])
me_cube_005.polygons.foreach_set('use_smooth', [True] * 164)
me_cube_005.use_remesh_preserve_volume = False
me_cube_005.use_remesh_preserve_attributes = False
me_cube_005.use_mirror_vertex_groups = False
me_cube_005.update()
me_cube_004 = bpy.data.meshes.new('Cube.004')
me_cube_004.from_pydata([(-0.6058, 0.03609, 0.2765), (0.1551, 0.1856, -0.8171), (-0.6049, -0.06065, 0.273), (0.1589, -0.1686, -0.8119), (0.4955, 0.1171, -0.555), (0.4906, -0.1025, -0.5553), (0.3366, 0.1337, -0.2928), (0.3398, -0.1242, -0.284), (0.556, -0.1538, 0.008524), (0.5773, 0.1786, -0.001726), (-0.5022, 0.1697, -0.5552), (-0.5971, 0.1151, -0.6577), (-0.5964, -0.1159, -0.6574), (-0.4986, -0.07723, 0.1966), (-0.313, -0.0958, 0.5071), (-0.3146, 0.08355, 0.5129), (-0.5001, 0.0533, 0.2017), (0.2873, 0.1847, -0.5606), (0.1125, 0.008676, -0.8902), (-0.5609, -0.08546, 0.2434), (-0.6223, -0.01224, 0.285), (0.3855, -0.1607, -0.6824), (-0.569, -0.06292, 0.394), (0.5415, 0.00351, -0.5639), (0.3938, 0.1683, -0.6763), (-0.5686, 0.04464, 0.4014), (0.01182, 0.1231, 0.161), (0.2907, -0.1777, -0.5508), (0.5831, -0.1749, -0.2323), (0.6114, 0.1868, -0.2341), (0.4605, 0.2196, -0.1396), (0.5897, 0.00285, 0.09081), (0.4611, -0.1937, -0.1218), (0.2689, 0.00245, -0.2702), (-0.6404, -0.000592, -0.6552), (-0.5021, -0.1715, -0.556), (-0.1942, 0.1152, -0.6094), (-0.1948, -0.1145, -0.6083), (-0.5023, -0.1535, -0.7737), (-0.5037, 0.1552, -0.7755), (0.01521, -0.1255, 0.1598), (0.1514, -0.1356, 0.3898), (0.1511, 0.135, 0.3909), (-0.5619, 0.06016, 0.2491), (-0.3949, 0.1055, 0.3518), (-0.2563, -0.003888, 0.5617), (-0.3952, -0.1223, 0.3415), (-0.4848, -0.01145, 0.1557), (-0.01148, -0.001728, 0.1164), (0.07889, -0.1842, 0.273), (0.1882, -0.0008325, 0.4417), (0.07599, 0.1839, 0.2742), (-0.5817, 0.0002692, -0.8305), (-0.3037, 0.1686, -0.6845), (-0.3031, -0.1688, -0.6835), (-0.5357, -0.0002627, -0.5146), (-0.1819, 0.001201, -0.58), (0.4666, -0.1961, -0.3968), (0.6581, 0.0004443, -0.1975), (0.4732, 0.209, -0.4032), (0.4037, 0.006747, -0.7552), (-0.5944, -0.009114, 0.401), (-0.4773, 0.08542, 0.4115), (-0.4782, -0.1035, 0.4), (-0.6092, -0.01456, 0.1819), (0.213, 0.1241, 0.01085), (-0.2683, -0.1029, 0.2123), (-0.1088, -0.1219, 0.4705), (-0.111, 0.1157, 0.4742), (-0.2703, 0.08912, 0.2176), (0.2164, -0.1191, 0.01457), (0.387, -0.1298, 0.2179), (0.3935, 0.1402, 0.217), (-0.272, -0.006654, 0.1662), (0.1738, 0.0009846, -0.01565), (-0.1896, -0.1566, 0.3376), (0.302, -0.1752, 0.116), (-0.07354, -0.002464, 0.5237), (0.4218, 0.001466, 0.2633), (-0.1924, 0.1466, 0.3435), (0.3006, 0.1868, 0.1107), (0.1407, -0.1221, -0.5138), (-0.1856, -0.1459, -0.8307), (0.1412, 0.1236, -0.5177), (-0.1928, 0.1577, -0.8357), (-0.2712, 0.004308, -0.8941), (0.02365, 0.1992, -0.6756), (0.02883, -0.196, -0.6703), (0.1414, 0.002145, -0.4766), (-0.3657, -0.07066, 0.6291), (-0.5329, -0.06078, 0.5606), (-0.5335, 0.05054, 0.5648), (-0.6453, -0.1614, 1.192), (-0.2606, -0.1339, 1.354), (-0.2606, 0.1338, 1.354), (-0.6452, 0.1613, 1.192), (-0.2014, 0.1522, 1.001), (-0.2021, -0.1522, 1.001), (-0.5783, 0.1633, 0.8119), (-0.5783, -0.1644, 0.8114), (0.1384, 0.1454, 1.382), (0.1384, -0.1454, 1.382), (0.1748, 0.1391, 1.061), (0.1748, -0.1392, 1.061), (0.4865, 0.1143, 1.325), (0.4865, -0.1143, 1.325), (0.5417, 0.1151, 1.077), (0.5417, -0.1151, 1.077), (-0.4557, 0.08043, 0.5897), (-0.5588, -0.004859, 0.5724), (-0.5009, -0.1888, 1.298), (-0.5009, 0.1888, 1.298), (-0.2817, -2.129e-05, 1.411), (-0.6875, -9.734e-06, 1.21), (-0.2084, 0.1999, 1.202), (-0.3257, -0.09496, 0.7888), (-0.6109, 0.1986, 1.009), (-0.5487, -0.1004, 0.7132), (-0.3267, 0.09064, 0.7905), (-0.2083, -0.2002, 1.202), (-0.5497, 0.09624, 0.7149), (-0.6111, -0.199, 1.01), (-0.5995, -0.001469, 0.7626), (-0.3892, -0.2361, 0.9061), (-0.3936, 0.2335, 0.9035), (-0.2368, -0.001422, 0.9208), (-0.09534, -0.1225, 1.351), (-0.09534, 0.1225, 1.351), (-0.07841, -0.129, 1.052), (-0.0785, 0.1287, 1.052), (0.137, -1.546e-05, 1.447), (0.1621, 0.2002, 1.224), (0.1621, -0.2002, 1.224), (0.1778, -1.369e-05, 0.9907), (0.5243, -1.921e-05, 1.336), (0.5515, 0.1335, 1.194), (0.5515, -0.1335, 1.194), (0.5568, -1.922e-05, 1.045), (0.3956, 0.1544, 1.084), (0.3956, -0.1544, 1.084), (0.3005, 0.1464, 1.382), (0.3005, -0.1464, 1.382), (0.2958, -1.923e-05, 1.44), (0.3636, -0.2067, 1.238), (0.3636, 0.2066, 1.238), (0.5947, -1.922e-05, 1.148), (0.4076, -1.924e-05, 1.026), (-0.06826, -9.502e-05, 1.032), (-0.08098, 0.1653, 1.208), (-0.08095, -0.1654, 1.208), (-0.3053, -0.002245, 0.7914), (-0.438, 0.1318, 0.7449), (-0.4359, -0.1363, 0.7426), (-0.6714, -0.0002564, 0.9864), (-0.4261, -0.2758, 1.1), (-0.4261, 0.2756, 1.1), (-0.09636, -1.262e-05, 1.405), (-0.5401, -1.188e-05, 1.371), (-0.3669, 0.06244, 0.6335), (-0.3367, -0.0037, 0.6523), (-0.4543, -0.09017, 0.5839)], [], [(62, 43, 0, 25), (60, 21, 3, 18), (59, 17, 6, 30), (58, 29, 9, 31), (57, 28, 8, 32), (52, 38, 12, 34), (79, 69, 16, 44), (77, 68, 15, 45), (75, 67, 14, 46), (73, 66, 13, 47), (69, 73, 47, 16), (65, 74, 48, 26), (74, 70, 40, 48), (66, 75, 46, 13), (70, 76, 49, 40), (76, 71, 41, 49), (67, 77, 45, 14), (71, 78, 50, 41), (78, 72, 42, 50), (68, 79, 44, 15), (72, 80, 51, 42), (80, 65, 26, 51), (39, 52, 34, 11), (84, 85, 52, 39), (85, 82, 38, 52), (83, 86, 53, 36), (86, 84, 39, 53), (38, 54, 35, 12), (82, 87, 54, 38), (87, 81, 37, 54), (34, 12, 35, 55), (81, 88, 56, 37), (88, 83, 36, 56), (27, 57, 32, 7), (21, 57, 27), (21, 5, 28, 57), (28, 58, 31, 8), (5, 23, 58, 28), (23, 4, 29, 58), (29, 59, 30, 9), (4, 24, 59, 29), (24, 1, 17), (24, 60, 18, 1), (4, 23, 60, 24), (23, 5, 21, 60), (0, 20, 61, 25), (20, 2, 22, 61), (15, 44, 62), (44, 16, 43, 62), (19, 63, 22, 2), (13, 46, 63, 19), (30, 6, 65, 80), (9, 30, 80, 72), (42, 51, 79, 68), (31, 9, 72, 78), (8, 31, 78, 71), (41, 50, 77, 67), (32, 8, 71, 76), (7, 32, 76, 70), (40, 49, 75, 66), (33, 7, 70, 74), (6, 33, 74, 65), (26, 48, 73, 69), (48, 40, 66, 73), (49, 41, 67, 75), (50, 42, 68, 77), (51, 26, 69, 79), (56, 36, 10, 55), (54, 37, 35), (53, 39, 11, 10), (36, 53, 10), (11, 34, 55, 10), (37, 56, 55, 35), (33, 6, 83, 88), (7, 33, 88, 81), (27, 7, 81), (3, 27, 87, 82), (17, 1, 84, 86), (17, 86, 83), (18, 3, 82, 85), (1, 18, 85, 84), (46, 14, 63), (157, 111, 95, 113), (155, 116, 95, 111), (154, 119, 93, 110), (153, 121, 92, 113), (152, 115, 97, 123), (151, 120, 98, 124), (150, 118, 96, 125), (100, 127, 156, 130), (146, 138, 106, 137), (102, 129, 148, 131), (101, 126, 149, 132), (103, 128, 147, 133), (145, 135, 104, 134), (144, 140, 104, 135), (143, 139, 107, 136), (142, 141, 105, 134), (14, 89, 160, 63), (140, 142, 134, 104), (100, 130, 142, 140), (130, 101, 141, 142), (141, 143, 136, 105), (101, 132, 143, 141), (132, 103, 139, 143), (138, 144, 135, 106), (102, 131, 144, 138), (131, 100, 140, 144), (136, 145, 134, 105), (107, 137, 145, 136), (137, 106, 135, 145), (132, 149, 128, 103), (130, 156, 126, 101), (133, 147, 129, 102), (139, 146, 137, 107), (103, 133, 146, 139), (133, 102, 138, 146), (97, 125, 147, 128), (125, 96, 129, 147), (96, 114, 148, 129), (114, 94, 127, 148), (93, 119, 149, 126), (119, 97, 128, 149), (131, 148, 127, 100), (115, 150, 125, 97), (118, 151, 124, 96), (160, 152, 117, 90), (89, 115, 152, 160), (117, 152, 123, 99), (91, 120, 151, 108), (116, 153, 113, 95), (98, 122, 153, 116), (122, 99, 121, 153), (121, 154, 110, 92), (99, 123, 154, 121), (123, 97, 119, 154), (114, 155, 111, 94), (96, 124, 155, 114), (124, 98, 116, 155), (94, 112, 156, 127), (112, 93, 126, 156), (15, 158, 159, 45), (110, 157, 113, 92), (93, 112, 157, 110), (112, 94, 111, 157), (45, 159, 89, 14), (22, 90, 109, 61), (61, 109, 91, 25), (158, 118, 150, 159), (122, 117, 99), (63, 160, 90, 22), (109, 122, 120, 91), (90, 117, 122, 109), (120, 122, 98), (25, 91, 108, 62), (62, 108, 158, 15), (159, 150, 115, 89), (108, 151, 118, 158), (3, 21, 27), (59, 24, 17), (87, 27, 81), (6, 17, 83), (43, 16, 64), (0, 43, 64), (2, 20, 64), (16, 47, 64), (20, 0, 64), (13, 19, 64), (19, 2, 64), (47, 13, 64)])
me_cube_004.polygons.foreach_set('use_smooth', [True] * 170)
me_cube_004.use_remesh_preserve_volume = False
me_cube_004.use_remesh_preserve_attributes = False
me_cube_004.use_mirror_vertex_groups = False
me_cube_004.update()
me_cube_003 = bpy.data.meshes.new('Cube.003')
me_cube_003.from_pydata([(0.01829, -0.1232, -0.8432), (0.01827, 0.1232, -0.8432), (0.2634, -0.1226, -0.8401), (0.2634, 0.1226, -0.8401), (-0.145, -0.1062, -0.4115), (-0.2033, -0.1006, 0.08003), (-0.1704, 0.1316, 0.04466), (-0.1291, 0.1341, -0.3816), (0.09221, 0.1566, -0.0161), (0.1994, 0.1401, -0.327), (0.08884, -0.1672, -0.01803), (0.2206, -0.1216, -0.3464), (-0.5777, -0.1556, -0.3427), (-0.5987, -0.1301, 0.0769), (-0.5986, 0.1301, 0.07689), (-0.5776, 0.1556, -0.3426), (-0.3123, 0.1442, 0.09593), (-0.3126, -0.1448, 0.09618), (-0.2592, 0.18, -0.3443), (-0.2594, -0.1812, -0.3439), (-0.5635, 0.07838, 0.517), (-0.5635, -0.07838, 0.517), (-0.417, 0.06549, 0.5261), (-0.417, -0.0655, 0.5261), (-0.4077, 0.1475, 1.068), (-0.4077, -0.1475, 1.068), (-0.1363, 0.1388, 0.9838), (-0.1363, -0.1388, 0.9838), (-0.2397, 0.1208, 1.402), (-0.2397, -0.1208, 1.402), (-0.003296, 0.1216, 1.371), (-0.003296, -0.1216, 1.371), (0.4387, 0.1434, -0.2753), (0.4423, -0.1439, -0.2701), (0.3567, -0.1507, 0.02897), (0.3545, 0.1509, 0.02947), (-0.003467, 0.1499, -0.7346), (0.295, 0.1466, -0.7174), (0.2948, -0.1469, -0.7177), (-0.003337, -0.15, -0.7347), (-0.046, -0.1117, 0.3193), (-0.01061, -0.0002447, 0.3754), (-0.001225, 5.222e-06, -0.8649), (0.1411, 0.1449, -0.8665), (0.2818, 3.701e-06, -0.8623), (0.1411, -0.1449, -0.8665), (-0.02677, -0.1415, -0.558), (-0.1337, -0.1801, -0.1768), (-0.123, 0.1276, 0.1934), (-0.1341, 0.1811, -0.1759), (0.1762, 0.1397, 0.154), (0.1092, 0.1785, -0.1733), (0.175, -0.1449, 0.1557), (0.1109, -0.18, -0.1787), (-0.02703, -0.1752, 0.006713), (0.02192, -0.1744, -0.3396), (0.1849, -0.008361, 0.046), (-0.02138, 0.174, 0.004574), (0.02295, 0.1756, -0.3357), (-0.6259, -0.1843, -0.1705), (-0.6259, 0.1843, -0.1705), (-0.6524, -9.2e-06, 0.07221), (-0.6046, 1.358e-06, -0.3783), (0.5752, 0.1316, -0.2265), (0.3277, -0.1056, -0.3159), (0.2167, -0.1595, -0.002201), (0.5343, 0.1314, 0.04938), (-0.4614, 0.1797, 0.09273), (-0.2193, -0.1434, 0.02776), (-0.4149, 0.1848, -0.3561), (-0.1967, -0.1592, -0.342), (-0.2167, 0.1392, 0.03068), (-0.4614, -0.18, 0.0928), (-0.1957, 0.1548, -0.3469), (-0.4151, -0.185, -0.3561), (-0.245, -0.004859, -0.4109), (-0.2725, -0.2432, -0.148), (-0.2725, 0.2429, -0.1481), (-0.2783, -0.0001828, 0.1413), (-0.5932, -1.116e-06, 0.5209), (-0.4892, 0.09847, 0.5228), (-0.4892, -0.09847, 0.5228), (-0.3886, -5.423e-06, 0.5182), (-0.5752, -0.09347, 0.209), (-0.5752, 0.09343, 0.209), (-0.3735, -0.09338, 0.217), (-0.3734, 0.09317, 0.217), (-0.4642, 5.338e-08, 1.091), (-0.2715, 0.2018, 1.03), (-0.2715, -0.2018, 1.03), (-0.07718, 5.441e-08, 0.9647), (-0.3314, -0.0807, 0.7915), (-0.4979, -0.09, 0.8325), (-0.4979, 0.09, 0.8325), (-0.3314, 0.0807, 0.7915), (-0.2398, 1.134e-07, 1.443), (-0.106, 0.1411, 1.42), (-0.106, -0.1411, 1.42), (0.02841, 1.034e-07, 1.375), (-0.04961, 0.1632, 1.225), (-0.04961, -0.1632, 1.225), (-0.3397, 0.1547, 1.245), (-0.3397, -0.1547, 1.245), (0.3092, 0.1261, -0.3068), (0.5759, -0.1263, -0.2253), (0.535, -0.1254, 0.04906), (0.2139, 0.1524, 0.0001681), (0.4167, 0.2104, -0.1201), (0.4604, -0.009417, -0.313), (0.4176, -0.2052, -0.1215), (-0.1178, -0.1314, 0.1949), (-0.04637, 0.1109, 0.3192), (0.2301, 0.1371, 0.3211), (0.2299, -0.1373, 0.3216), (-0.1399, -0.004736, 0.2568), (-0.02808, 0.1403, -0.5563), (0.2687, 0.1314, -0.5042), (0.2663, -0.1354, -0.5078), (0.1461, -0.2084, -0.7321), (0.3396, -0.0004728, -0.7252), (0.1462, 0.2083, -0.732), (-0.04763, -0.0003962, -0.7484), (-0.04155, -0.00674, -0.5866), (0.1153, 0.1915, -0.53), (0.3119, -0.009001, -0.5153), (0.1151, -0.1916, -0.5288), (0.09284, -0.1613, 0.3537), (0.2657, -8.735e-05, 0.3556), (0.09311, 0.1616, 0.3535), (0.2608, -0.1944, -0.16), (0.2568, 0.1961, -0.1565), (0.2809, -0.002521, 0.06967), (-0.3916, 9.187e-08, 1.262), (-0.1943, -0.2184, 1.25), (-0.1943, 0.2184, 1.25), (-0.05548, 1.065e-07, 1.447), (-0.416, 0.1184, 0.8111), (-0.2916, -2.435e-07, 0.7797), (-0.5329, 1.922e-10, 0.8449), (0.004318, 7.811e-08, 1.216), (-0.3431, -6.9e-05, 0.2336), (-0.4766, 0.1246, 0.217), (-0.4766, -0.1247, 0.217), (-0.416, -0.1184, 0.8111), (-0.2324, -0.005563, 0.1044), (-0.1945, 0.2019, -0.1625), (-0.1914, -0.2007, -0.1621), (-0.4127, -0.0002292, -0.412), (0.5595, 0.003079, 0.07775), (-0.4382, -0.2604, -0.1564), (-0.4382, 0.2602, -0.1564), (-0.6121, -1.457e-05, 0.2093), (0.5952, 0.1649, -0.08433), (-0.6985, -5.795e-10, -0.1874), (0.6826, 0.003574, -0.069), (0.6181, 0.002422, -0.2424), (-0.02266, 0.1903, -0.1733), (0.04605, 0.188, 0.1828), (0.5955, -0.1583, -0.08438), (0.2272, -0.003394, 0.1474), (-0.02641, -0.19, -0.1756), (0.0439, -0.1881, 0.1838), (0.1086, -9.524e-07, 0.4269), (0.1402, -1.97e-08, -0.9114)], [], [(163, 43, 3, 44), (161, 110, 5, 54), (160, 47, 4, 55), (159, 52, 10, 56), (157, 50, 8, 57), (156, 51, 9, 58), (153, 60, 15, 62), (151, 83, 21, 79), (150, 69, 15, 60), (149, 72, 13, 59), (147, 74, 12, 62), (146, 68, 17, 76), (145, 73, 18, 77), (144, 71, 16, 78), (143, 91, 27, 89), (142, 85, 23, 81), (141, 84, 20, 80), (140, 86, 22, 82), (139, 99, 30, 98), (138, 92, 25, 87), (137, 94, 26, 90), (136, 93, 24, 88), (135, 96, 28, 95), (134, 101, 28, 96), (133, 100, 31, 97), (132, 102, 29, 95), (130, 106, 35, 107), (129, 64, 33, 109), (125, 46, 39, 118), (124, 117, 38, 119), (123, 116, 37, 120), (122, 115, 36, 121), (46, 122, 121, 39), (115, 123, 120, 36), (7, 58, 123, 115), (58, 9, 116, 123), (116, 124, 119, 37), (117, 125, 118, 38), (11, 55, 125, 117), (55, 4, 46, 125), (65, 129, 109, 34), (10, 53, 129, 65), (53, 11, 64, 129), (103, 130, 107, 32), (9, 51, 130, 103), (51, 8, 106, 130), (8, 56, 131, 106), (56, 10, 65, 131), (101, 132, 95, 28), (24, 87, 132, 101), (87, 25, 102, 132), (102, 133, 97, 29), (25, 89, 133, 102), (89, 27, 100, 133), (99, 134, 96, 30), (26, 88, 134, 99), (88, 24, 101, 134), (97, 135, 95, 29), (31, 98, 135, 97), (98, 30, 96, 135), (94, 136, 88, 26), (22, 80, 136, 94), (80, 20, 93, 136), (91, 137, 90, 27), (23, 82, 137, 91), (82, 22, 94, 137), (93, 138, 87, 24), (20, 79, 138, 93), (79, 21, 92, 138), (100, 139, 98, 31), (27, 90, 139, 100), (90, 26, 99, 139), (85, 140, 82, 23), (17, 78, 140, 85), (78, 16, 86, 140), (86, 141, 80, 22), (16, 67, 141, 86), (67, 14, 84, 141), (83, 142, 81, 21), (13, 72, 142, 83), (72, 17, 85, 142), (92, 143, 89, 25), (21, 81, 143, 92), (81, 23, 91, 143), (68, 144, 78, 17), (71, 145, 77, 16), (6, 49, 145, 71), (49, 7, 73, 145), (70, 146, 76, 19), (4, 47, 146, 70), (47, 5, 68, 146), (69, 147, 62, 15), (18, 75, 147, 69), (75, 19, 74, 147), (74, 149, 59, 12), (19, 76, 149, 74), (76, 17, 72, 149), (67, 150, 60, 14), (16, 77, 150, 67), (77, 18, 69, 150), (84, 151, 79, 20), (14, 61, 151, 84), (61, 13, 83, 151), (32, 107, 152, 63), (107, 35, 66, 152), (59, 153, 62, 12), (13, 61, 153, 59), (61, 14, 60, 153), (33, 108, 155, 104), (108, 32, 63, 155), (49, 156, 58, 7), (6, 57, 156, 49), (57, 8, 51, 156), (48, 157, 57, 6), (34, 109, 158, 105), (109, 33, 104, 158), (50, 159, 56, 8), (53, 160, 55, 11), (10, 54, 160, 53), (54, 5, 47, 160), (52, 161, 54, 10), (45, 163, 44, 2), (0, 42, 163, 45), (42, 1, 43, 163), (162, 128, 111, 41), (114, 48, 6, 5), (154, 158, 104, 155), (75, 70, 19), (131, 65, 34), (64, 103, 32, 108), (114, 111, 48), (128, 112, 50, 157), (127, 113, 52, 159), (126, 40, 110, 161), (4, 122, 46), (4, 7, 115, 122), (9, 11, 124, 116), (11, 117, 124), (113, 126, 161, 52), (112, 127, 159, 50), (111, 128, 157, 48), (40, 114, 110), (40, 41, 114), (41, 111, 114), (64, 108, 33), (11, 9, 103, 64), (106, 131, 35), (5, 144, 68), (5, 6, 71, 144), (73, 75, 18), (7, 4, 75, 73), (4, 70, 75), (35, 131, 148, 66), (131, 34, 105, 148), (152, 154, 155, 63), (66, 148, 154, 152), (148, 105, 158, 154), (110, 114, 5), (126, 162, 41, 40), (113, 127, 162, 126), (127, 112, 128, 162), (38, 118, 45, 2), (118, 39, 0, 45), (37, 119, 44, 3), (119, 38, 2, 44), (36, 120, 43, 1), (120, 37, 3, 43), (39, 121, 42, 0), (121, 36, 1, 42)])
me_cube_003.polygons.foreach_set('use_smooth', [True] * 169)
me_cube_003.use_remesh_preserve_volume = False
me_cube_003.use_remesh_preserve_attributes = False
me_cube_003.use_mirror_vertex_groups = False
me_cube_003.update()
me_cube_002 = bpy.data.meshes.new('Cube.002')
me_cube_002.from_pydata([(-0.114, 0.1772, 0.5002), (-0.1015, 0.2143, -1.009), (-0.1108, -0.1942, 0.4912), (-0.0955, -0.1954, -1.006), (0.2705, 0.2262, 0.7877), (0.3437, 0.1439, -0.9531), (0.2607, -0.2254, 0.7928), (0.3389, -0.1296, -0.9494), (0.2358, 0.2018, -0.5404), (0.2451, -0.192, -0.5349), (0.6937, -0.2117, -0.4239), (0.712, 0.2373, -0.4445), (-0.5561, 0.1983, -0.4572), (-0.7083, 0.1407, -0.5392), (-0.7074, -0.1401, -0.5395), (-0.1205, -0.1901, 0.1323), (0.2945, -0.182, 0.414), (0.2986, 0.1712, 0.4219), (-0.1079, 0.1672, 0.164), (-0.3749, 0.1367, 0.4402), (0.2396, -0.2145, 1.116), (0.2432, 0.2157, 1.111), (-0.3838, 0.1227, 0.1787), (0.115, 0.2571, -0.8009), (-0.1721, 0.009634, -1.07), (-0.09296, -0.2501, 0.3185), (-0.1422, -0.004331, 0.5803), (0.1644, -0.1937, -1.004), (0.4344, -0.1968, 0.6287), (0.1027, -0.1847, 0.6006), (0.3822, 0.002709, -0.9819), (0.436, 0.1818, 0.6277), (0.1762, 0.002052, 0.8591), (0.1749, 0.2031, -1.004), (0.1079, 0.1781, 0.6046), (0.2653, 0.1526, 0.006454), (0.1228, -0.2485, -0.7937), (0.5972, -0.225, -0.691), (0.6231, 0.2325, -0.7097), (0.4698, 0.3055, -0.4962), (0.7876, 0.0008888, -0.3638), (0.4815, -0.2772, -0.481), (0.1746, 0.002442, -0.4743), (-0.7591, 0.0001269, -0.5144), (-0.5563, -0.1983, -0.4581), (-0.2867, 0.1422, -0.6143), (-0.2867, -0.1403, -0.6135), (-0.6567, -0.182, -0.7113), (-0.6594, 0.1852, -0.7118), (0.2694, -0.1526, 0.001578), (0.5354, -0.1704, 0.1827), (0.5351, 0.1702, 0.1841), (-0.08532, 0.2211, 0.3438), (0.1491, 0.2279, 0.3144), (0.3688, -0.001388, 0.4334), (0.1417, -0.2441, 0.2905), (-0.1867, -0.008718, 0.06464), (0.03554, -0.2614, 1.529), (-0.7614, 0.08438, 1.05), (-0.3896, -0.154, 0.1631), (-0.3682, -0.1698, 0.4394), (-0.6883, -0.002136, 0.9634), (-0.3873, -0.01271, 0.5041), (-0.7625, -0.09063, 1.05), (-0.7924, -0.002814, 1.083), (-0.363, 0.1803, 0.3131), (0.5718, -0.00249, 1.191), (-0.3628, -0.2217, 0.305), (-0.7045, 0.07429, 0.9933), (-0.4796, -0.01588, 0.3128), (0.2185, 0.0004993, -0.02518), (0.3962, -0.2463, 0.1013), (0.6047, -0.0003747, 0.2121), (0.3927, 0.2476, 0.1042), (-0.7692, 0.0008699, -0.7399), (-0.4204, 0.2082, -0.6736), (-0.4192, -0.2068, -0.6737), (-0.5755, 0.000547, -0.3887), (-0.2664, 0.002097, -0.5774), (0.3686, -0.2687, -0.7635), (0.69, -0.002028, -0.6989), (0.3703, 0.282, -0.774), (0.1469, 0.007394, -1.086), (0.06467, -0.001011, 0.6803), (0.1354, 0.2124, 0.4207), (-0.7053, -0.07849, 0.9933), (0.1277, -0.2282, 0.4057), (-0.4087, -0.009315, 0.1202), (0.342, 0.1666, -0.223), (0.05222, -0.1585, 0.0917), (0.3479, -0.1658, 0.3362), (0.3468, 0.1639, 0.3404), (0.05579, 0.1524, 0.1139), (0.352, -0.1619, -0.223), (0.6834, -0.181, -0.1182), (0.6877, 0.186, -0.1183), (0.0002655, -0.002026, 0.05204), (0.2811, -0.0001855, -0.2305), (0.1962, -0.247, 0.2083), (0.5138, -0.2509, -0.1606), (0.3944, -0.0006254, 0.3806), (0.7681, -0.000932, -0.08684), (0.1965, 0.2412, 0.2251), (0.5077, 0.2628, -0.1624), (0.007266, -0.1685, -0.6336), (-0.3897, -0.1729, -0.8854), (0.005236, 0.1721, -0.6363), (-0.399, 0.1866, -0.8866), (-0.4995, 0.005056, -0.923), (-0.1468, 0.2438, -0.7863), (-0.1398, -0.2388, -0.7852), (0.0168, 0.003193, -0.5842), (0.4498, -0.2516, 1.142), (0.1528, -5.159e-05, 1.136), (0.4486, 0.2454, 1.139), (0.5081, -0.005357, 0.6383), (0.1562, -0.2132, 1.223), (0.1585, 0.2135, 1.22), (0.4168, -0.002339, 1.443), (0.3185, -0.2657, 1.357), (0.08909, -0.0005776, 1.202), (0.3177, 0.2593, 1.355), (-0.2552, -0.2003, 1.323), (-0.2524, 0.1996, 1.322), (-0.3901, -0.002507, 1.621), (-0.3413, -0.2314, 1.51), (-0.2662, -0.0007357, 1.28), (-0.3388, 0.2256, 1.508), (-0.5854, -0.1402, 1.077), (-0.5838, 0.138, 1.077), (-0.7444, -0.002659, 1.233), (-0.6888, -0.1647, 1.175), (-0.5574, -0.001537, 1.028), (-0.6868, 0.1589, 1.174), (-0.7709, -0.003027, 0.988), (-0.05657, -0.0006619, 1.267), (-0.01518, -0.211, 1.31), (0.0701, -0.002111, 1.673), (0.03592, 0.2554, 1.526), (-0.01303, 0.2108, 1.308), (-0.4222, -0.1794, 1.203), (-0.4143, -0.001062, 1.156), (-0.547, -0.2259, 1.357), (-0.5444, 0.2198, 1.355), (-0.6186, -0.002339, 1.457), (-0.4199, 0.1782, 1.203), (0.5681, -0.003314, 0.9265), (0.477, 0.2257, 0.9006), (0.1793, 0.0006815, 1.005), (0.4756, -0.2336, 0.9033), (0.2708, -0.2257, 0.9577), (0.2759, 0.2272, 0.9521)], [], [(84, 34, 4, 31, 17), (84, 52, 0, 34), (83, 29, 6, 32), (82, 27, 3, 24), (81, 23, 8, 39), (80, 38, 11, 40), (79, 37, 10, 41), (74, 47, 14, 43), (102, 92, 18, 53), (100, 91, 17, 54), (98, 90, 16, 55), (96, 89, 15, 56), (52, 18, 22, 65), (128, 131, 63, 85), (133, 129, 68, 58), (62, 69, 60), (69, 62, 19), (0, 52, 65, 19), (2, 26, 62, 60), (130, 133, 58, 64), (131, 130, 64, 63), (21, 113, 120, 117), (18, 56, 87, 22), (137, 138, 127, 124), (114, 21, 117, 121), (59, 67, 69), (26, 0, 19, 62), (15, 25, 67, 59), (25, 2, 60, 67), (69, 67, 60), (129, 132, 61, 68), (150, 149, 112, 20), (92, 96, 56, 18), (88, 97, 70, 35), (97, 93, 49, 70), (89, 98, 55, 15), (93, 99, 71, 49), (99, 94, 50, 71), (90, 100, 54, 16), (94, 101, 72, 50), (101, 95, 51, 72), (91, 102, 53, 17), (95, 103, 73, 51), (103, 88, 35, 73), (48, 74, 43, 13), (107, 108, 74, 48), (108, 105, 47, 74), (106, 109, 75, 45), (109, 107, 48, 75), (47, 76, 44, 14), (105, 110, 76, 47), (110, 104, 46, 76), (43, 14, 44, 77), (104, 111, 78, 46), (111, 106, 45, 78), (36, 79, 41, 9), (3, 27, 79, 36), (27, 7, 37, 79), (37, 80, 40, 10), (7, 30, 80, 37), (30, 5, 38, 80), (38, 81, 39, 11), (5, 33, 81, 38), (33, 1, 23, 81), (33, 82, 24, 1), (5, 30, 82, 33), (30, 7, 27, 82), (34, 83, 32, 4), (0, 26, 83, 34), (26, 2, 29, 83), (17, 53, 84), (53, 18, 52, 84), (151, 148, 113, 21), (135, 136, 122, 126), (25, 86, 29, 2), (15, 55, 86, 25), (65, 69, 19), (56, 15, 59, 87), (39, 8, 88, 103), (11, 39, 103, 95), (51, 73, 102, 91), (40, 11, 95, 101), (10, 40, 101, 94), (50, 72, 100, 90), (41, 10, 94, 99), (9, 41, 99, 93), (49, 71, 98, 89), (42, 9, 93, 97), (8, 42, 97, 88), (35, 70, 96, 92), (70, 49, 89, 96), (71, 50, 90, 98), (72, 51, 91, 100), (73, 35, 92, 102), (78, 45, 12, 77), (76, 46, 44), (75, 48, 13, 12), (45, 75, 12), (13, 43, 77, 12), (46, 78, 77, 44), (65, 22, 69), (132, 128, 85, 61), (148, 150, 20, 113), (147, 151, 21, 114), (42, 8, 106, 111), (9, 42, 111, 104), (36, 9, 104, 110), (3, 36, 110, 105), (23, 1, 107, 109), (8, 23, 109, 106), (24, 3, 105, 108), (1, 24, 108, 107), (20, 112, 119, 116), (113, 20, 116, 120), (66, 114, 121, 118), (147, 114, 66, 146), (55, 16, 86), (112, 66, 118, 119), (57, 137, 124, 125), (139, 135, 126, 123), (136, 57, 125, 122), (138, 139, 123, 127), (141, 140, 128, 132), (140, 142, 131, 128), (144, 143, 133, 130), (143, 145, 129, 133), (145, 141, 132, 129), (142, 144, 130, 131), (126, 122, 140, 141), (122, 125, 142, 140), (124, 127, 143, 144), (127, 123, 145, 143), (123, 126, 141, 145), (125, 124, 144, 142), (85, 63, 134), (63, 64, 134), (61, 85, 134), (58, 68, 134), (64, 58, 134), (68, 61, 134), (121, 117, 139, 138), (116, 119, 57, 136), (117, 120, 135, 139), (119, 118, 137, 57), (120, 116, 136, 135), (118, 121, 138, 137), (54, 115, 28, 16), (66, 112, 149, 146), (31, 4, 151, 147), (32, 6, 150, 148), (4, 32, 148, 151), (6, 28, 149, 150), (17, 31, 115, 54), (146, 149, 28, 115), (28, 6, 29, 86, 16), (31, 147, 146, 115), (22, 87, 69), (87, 59, 69)])
me_cube_002.polygons.foreach_set('use_smooth', [True] * 158)
me_cube_002.use_remesh_preserve_volume = False
me_cube_002.use_remesh_preserve_attributes = False
me_cube_002.use_mirror_vertex_groups = False
me_cube_002.update()
me_cube_001 = bpy.data.meshes.new('Cube.001')
me_cube_001.from_pydata([(-0.4328, -0.1483, -0.8188), (-0.2097, -0.1703, 1.445), (-0.4359, 0.1646, -0.8142), (-0.2027, 0.1507, 1.437), (0.2975, -0.2329, -0.8481), (0.1655, -0.1581, 1.502), (0.2977, 0.2327, -0.8489), (0.1665, 0.1362, 1.501), (0.1742, -0.1501, 1.107), (0.1793, 0.1436, 1.1), (0.6417, 0.184, 1.108), (0.6275, -0.2058, 1.131), (-0.5812, -0.1028, 0.9705), (-0.7501, -0.09345, 0.9396), (-0.75, 0.09285, 0.939), (-0.4339, 0.1553, -0.41), (0.0126, 0.1545, -0.3996), (-0.005509, -0.1316, -0.4171), (-0.4173, -0.1281, -0.4464), (-0.6608, -0.1181, -0.8389), (0.4442, 0.2486, -0.857), (0.4438, -0.2494, -0.8556), (-0.681, -0.1054, -0.5985), (0.01845, -0.2087, 1.302), (-0.2748, -0.01092, 1.492), (-0.4163, 0.2073, -0.636), (-0.4414, 0.002366, -0.8924), (0.01685, 0.1932, 1.508), (0.2793, 0.2835, -0.5973), (-0.0979, 0.1919, -0.8254), (0.2369, -0.0008081, 1.558), (0.2753, -0.2757, -0.602), (0.3053, 0.000127, -0.9616), (0.03324, -0.2031, 1.512), (-0.04412, -0.2051, -0.7956), (0.2112, -0.1138, 0.3569), (0.02793, 0.2017, 1.294), (0.5306, 0.2283, 1.303), (0.53, -0.229, 1.303), (0.4039, -0.244, 1.115), (0.7345, 1.504e-05, 1.026), (0.4188, 0.2253, 1.095), (0.1248, -0.002953, 1.048), (-0.8025, -7.351e-05, 0.9098), (-0.5813, 0.1026, 0.9702), (-0.3211, -0.1117, 1.096), (-0.3213, 0.1104, 1.095), (-0.6524, 0.1261, 1.143), (-0.6548, -0.1305, 1.145), (0.2112, 0.1138, 0.3569), (0.5269, 0.1378, 0.3558), (0.5269, -0.1378, 0.3558), (-0.4023, -0.177, -0.6641), (-0.1177, -0.2381, -0.4526), (0.07651, 2.142e-05, -0.4049), (-0.1401, 0.2556, -0.4097), (-0.4913, 0.01361, -0.3863), (0.763, 0.001088, -0.5019), (-0.7748, 0.01146, -0.6031), (0.7112, -0.1857, -0.8133), (-0.6878, 0.142, -0.5808), (-0.6585, 0.153, -0.8386), (0.7119, 0.1849, -0.815), (-0.6603, 0.01134, -0.8968), (0.7088, 0.1921, -0.5914), (0.7144, -0.0003703, -0.9024), (-0.667, -0.1517, -0.7235), (0.5732, 0.002609, -0.3876), (-0.6689, 0.1968, -0.7137), (0.8297, -0.0008184, -0.7211), (-0.7666, 0.01571, -0.7513), (0.1595, 1.111e-09, 0.3293), (0.3705, 0.2048, 0.3526), (0.6294, 0.0, 0.3845), (0.3705, -0.2048, 0.3526), (-0.7504, -0.00117, 1.146), (-0.4399, -0.1564, 1.138), (-0.4386, 0.1551, 1.136), (-0.6331, -0.0003436, 0.9056), (-0.307, -0.001964, 1.061), (0.2619, 0.2646, 1.32), (0.5957, -0.000291, 1.336), (0.2613, -0.269, 1.326), (0.0007601, -0.009556, 1.575), (-0.06957, -7.824e-10, -0.9278), (-0.02504, -0.2619, -0.6379), (0.7062, -0.1896, -0.5901), (-0.03394, 0.2851, -0.5985), (-0.6794, 0.01181, -0.5082), (0.3011, -0.1207, 0.7897), (-0.1864, 0.1223, -0.1525), (0.145, 0.1292, -0.1503), (0.145, -0.1284, -0.1503), (-0.1755, -0.1139, -0.1728), (0.3015, 0.1202, 0.7892), (0.6444, 0.1465, 0.7996), (0.6444, -0.1465, 0.7996), (-0.2437, 0.006337, -0.1552), (0.2424, -0.0004998, 0.7756), (-0.02266, 0.2078, -0.1257), (0.4631, 0.2044, 0.7784), (0.2197, 0.0004069, -0.1185), (0.7608, 1.83e-10, 0.8049), (-0.01563, -0.2018, -0.1391), (0.46, -0.2083, 0.7825), (-0.07484, 0.1188, 1.15), (-0.4439, 0.1367, 1.316), (-0.07612, -0.1211, 1.151), (-0.4541, -0.1515, 1.322), (-0.5485, -0.005338, 1.35), (-0.2182, -0.178, 1.249), (-0.2112, 0.1731, 1.244), (-0.06944, -0.002754, 1.111), (0.4362, 0.2967, -0.5799), (0.4524, -1.538e-05, -0.9749), (0.4322, -0.2904, -0.583), (0.3648, 0.1863, -0.4642), (0.359, -0.1812, -0.4694), (0.2923, 0.004284, -0.3909)], [], [(22, 58, 70), (87, 28, 6, 29), (85, 52, 0, 34), (84, 29, 6, 32), (83, 27, 3, 24), (82, 23, 8, 39), (81, 38, 11, 40), (80, 37, 10, 41), (75, 47, 14, 43), (103, 93, 18, 53), (101, 92, 17, 54), (99, 91, 16, 55), (97, 90, 15, 56), (52, 18, 22, 66), (57, 69, 64), (69, 65, 62), (63, 70, 61), (70, 63, 19), (0, 52, 66, 19), (2, 26, 63, 61), (69, 57, 86), (65, 69, 59), (20, 113, 64, 62), (18, 56, 88, 22), (21, 114, 65, 59), (114, 20, 62, 65), (58, 60, 70), (60, 68, 70), (54, 118, 116), (26, 0, 19, 63), (15, 25, 68, 60), (25, 2, 61, 68), (70, 68, 61), (88, 60, 58), (116, 16, 54), (64, 69, 62), (6, 28, 113, 20), (93, 97, 56, 18), (89, 98, 71, 35), (98, 94, 49, 71), (90, 99, 55, 15), (94, 100, 72, 49), (100, 95, 50, 72), (91, 101, 54, 16), (95, 102, 73, 50), (102, 96, 51, 73), (92, 103, 53, 17), (96, 104, 74, 51), (104, 89, 35, 74), (48, 75, 43, 13), (108, 109, 75, 48), (109, 106, 47, 75), (107, 110, 76, 45), (110, 108, 48, 76), (47, 77, 44, 14), (106, 111, 77, 47), (111, 105, 46, 77), (43, 14, 44, 78), (105, 112, 79, 46), (112, 107, 45, 79), (36, 80, 41, 9), (3, 27, 80, 36), (27, 7, 37, 80), (37, 81, 40, 10), (7, 30, 81, 37), (30, 5, 38, 81), (38, 82, 39, 11), (5, 33, 82, 38), (33, 1, 23, 82), (33, 83, 24, 1), (5, 30, 83, 33), (30, 7, 27, 83), (34, 84, 32, 4), (0, 26, 84, 34), (26, 2, 29, 84), (31, 85, 34, 4), (17, 53, 85), (53, 18, 52, 85), (4, 32, 114, 21), (115, 21, 59, 86), (25, 87, 29, 2), (15, 55, 87, 25), (16, 28, 87), (88, 58, 22), (66, 70, 19), (56, 15, 60, 88), (39, 8, 89, 104), (11, 39, 104, 96), (51, 74, 103, 92), (40, 11, 96, 102), (10, 40, 102, 95), (50, 73, 101, 91), (41, 10, 95, 100), (9, 41, 100, 94), (49, 72, 99, 90), (42, 9, 94, 98), (8, 42, 98, 89), (35, 71, 97, 93), (71, 49, 90, 97), (72, 50, 91, 99), (73, 51, 92, 101), (74, 35, 93, 103), (79, 45, 12, 78), (77, 46, 44), (76, 48, 13, 12), (45, 76, 12), (13, 43, 78, 12), (46, 79, 78, 44), (66, 22, 70), (69, 86, 59), (32, 6, 20, 114), (31, 4, 21, 115), (28, 16, 116), (31, 115, 117), (42, 8, 107, 112), (9, 42, 112, 105), (36, 9, 105, 111), (3, 36, 111, 106), (23, 1, 108, 110), (8, 23, 110, 107), (24, 3, 106, 109), (1, 24, 109, 108), (118, 67, 116), (67, 57, 64), (113, 116, 67, 64), (17, 117, 54), (57, 67, 86), (117, 115, 86, 67), (118, 54, 117), (117, 67, 118), (113, 28, 116), (17, 31, 117), (31, 17, 85), (55, 16, 87)])
me_cube_001.polygons.foreach_set('use_smooth', [True] * 134)
me_cube_001.use_remesh_preserve_volume = False
me_cube_001.use_remesh_preserve_attributes = False
me_cube_001.use_mirror_vertex_groups = False
me_cube_001.update()
me_cube = bpy.data.meshes.new('Cube')
me_cube.from_pydata([(-0.3368, -0.151, -0.8994), (-0.2888, -0.203, 1.399), (-0.3391, 0.1674, -0.8947), (-0.2498, 0.1509, 1.387), (0.3509, -0.1644, -0.8696), (0.2177, -0.161, 1.462), (0.3512, 0.1651, -0.8692), (0.2188, 0.1385, 1.461), (-0.2383, -0.1718, 0.9817), (-0.2396, 0.1715, 0.982), (0.2484, 0.1871, 1.023), (0.2444, -0.2095, 1.047), (-0.6349, -0.1088, 0.8881), (-0.6968, -0.1034, 0.9419), (-0.6968, 0.1032, 0.9419), (-0.2833, 0.1579, -0.4908), (0.2696, 0.1571, -0.4728), (0.264, -0.134, -0.4906), (-0.2627, -0.1305, -0.5279), (-0.5782, -0.1203, -0.9198), (0.5201, 0.1423, -0.5541), (0.5122, -0.1296, -0.5604), (-0.6023, -0.1074, -0.6752), (-0.2635, -0.211, 1.176), (-0.314, -0.002459, 1.418), (-0.323, 0.2108, -0.7134), (-0.3439, 0.00231, -0.9743), (-0.0004239, 0.247, 1.504), (0.3227, 0.2047, -0.6896), (0.001722, 0.2225, -0.9218), (0.2983, -0.0009193, 1.519), (0.3207, -0.1967, -0.6975), (0.3626, -4.196e-05, -0.9496), (0.04187, -0.2458, 1.509), (0.001722, -0.2227, -0.9218), (-0.1644, -0.1159, 0.264), (-0.2627, 0.2141, 1.161), (0.2683, 0.2322, 1.232), (0.2675, -0.2331, 1.232), (0.009656, -0.2682, 1.052), (0.3173, -8.182e-05, 0.9363), (0.02092, 0.2365, 1.018), (-0.3026, -0.006914, 0.8944), (-0.7245, -9.713e-05, 0.9374), (-0.635, 0.1086, 0.8882), (-0.4905, -0.1387, 0.8871), (-0.4906, 0.138, 0.8874), (-0.543, 0.1757, 1.164), (-0.5402, -0.1765, 1.166), (-0.1644, 0.1157, 0.264), (0.1824, 0.1401, 0.2621), (0.1824, -0.1403, 0.2621), (-0.3079, -0.1802, -0.7419), (0.0306, -0.2564, -0.4554), (0.3117, -7.533e-05, -0.4781), (0.003881, 0.2739, -0.4094), (-0.34, 0.01375, -0.4668), (0.6466, 0.001363, -0.6068), (-0.7048, 0.01156, -0.6799), (0.5919, -0.1526, -0.8596), (-0.611, 0.1444, -0.6571), (-0.5758, 0.1556, -0.9195), (0.5921, 0.1518, -0.8604), (-0.577, 0.01144, -0.9787), (0.5987, 0.1764, -0.7058), (0.5989, -6.826e-05, -0.9256), (-0.5855, -0.1545, -0.8024), (0.5116, 0.001203, -0.5139), (-0.5884, 0.2001, -0.7924), (0.6977, -0.0001617, -0.7838), (-0.6921, 0.01588, -0.8306), (-0.2157, -9.712e-05, 0.2364), (0.00141, 0.2082, 0.2585), (0.2838, -9.713e-05, 0.2903), (0.00141, -0.2084, 0.2585), (-0.59, -0.001208, 1.189), (-0.5589, -0.196, 0.961), (-0.5591, 0.1955, 0.9599), (-0.6754, -0.000109, 0.8629), (-0.4741, -0.004259, 0.8514), (0.01571, 0.307, 1.257), (0.3636, -0.0003932, 1.268), (0.01509, -0.3071, 1.258), (0.05401, -0.01724, 1.571), (0.002088, -9.713e-05, -1.01), (0.001908, -0.3031, -0.7199), (0.5957, -0.1734, -0.7053), (0.001835, 0.3183, -0.7027), (-0.604, 0.01192, -0.5832), (-0.1849, -0.1175, 0.7036), (-0.1795, 0.1243, -0.2214), (0.1945, 0.1314, -0.2191), (0.1945, -0.1307, -0.2191), (-0.1672, -0.116, -0.242), (-0.1849, 0.1173, 0.7036), (0.1841, 0.149, 0.7037), (0.1841, -0.1492, 0.7037), (-0.2442, 0.006351, -0.2241), (-0.2508, -9.712e-05, 0.6738), (0.005303, 0.2113, -0.1941), (0.002157, 0.238, 0.6927), (0.2788, 0.0003169, -0.1868), (0.3155, -9.713e-05, 0.7092), (0.01323, -0.2054, -0.2078), (0.002157, -0.2382, 0.6927)], [], [(22, 58, 70), (87, 28, 6, 29), (85, 52, 0, 34), (84, 29, 6, 32), (83, 27, 3, 24), (82, 23, 8, 39), (81, 38, 11, 40), (80, 37, 10, 41), (75, 47, 14, 43), (103, 93, 18, 53), (101, 92, 17, 54), (99, 91, 16, 55), (97, 90, 15, 56), (52, 18, 22, 66), (57, 69, 64), (69, 65, 62), (63, 70, 61), (70, 63, 19), (0, 52, 66, 19), (2, 26, 63, 61), (69, 57, 86), (65, 69, 59), (6, 28, 64, 62), (18, 56, 88, 22), (4, 32, 65, 59), (32, 6, 62, 65), (58, 60, 70), (60, 68, 70), (16, 54, 67, 20), (26, 0, 19, 63), (15, 25, 68, 60), (25, 2, 61, 68), (70, 68, 61), (88, 60, 58), (20, 67, 57), (64, 69, 62), (20, 57, 64), (93, 97, 56, 18), (89, 98, 71, 35), (98, 94, 49, 71), (90, 99, 55, 15), (94, 100, 72, 49), (100, 95, 50, 72), (91, 101, 54, 16), (95, 102, 73, 50), (102, 96, 51, 73), (92, 103, 53, 17), (96, 104, 74, 51), (104, 89, 35, 74), (48, 75, 43, 13), (1, 24, 75, 48), (24, 3, 47, 75), (8, 23, 76, 45), (23, 1, 48, 76), (47, 77, 44, 14), (3, 36, 77, 47), (36, 9, 46, 77), (43, 14, 44, 78), (9, 42, 79, 46), (42, 8, 45, 79), (36, 80, 41, 9), (3, 27, 80, 36), (27, 7, 37, 80), (37, 81, 40, 10), (7, 30, 81, 37), (30, 5, 38, 81), (38, 82, 39, 11), (5, 33, 82, 38), (33, 1, 23, 82), (33, 83, 24, 1), (5, 30, 83, 33), (30, 7, 27, 83), (34, 84, 32, 4), (0, 26, 84, 34), (26, 2, 29, 84), (31, 85, 34, 4), (17, 53, 85, 31), (53, 18, 52, 85), (28, 16, 20, 64), (31, 4, 59, 86), (25, 87, 29, 2), (15, 55, 87, 25), (55, 16, 28, 87), (88, 58, 22), (66, 70, 19), (56, 15, 60, 88), (39, 8, 89, 104), (11, 39, 104, 96), (51, 74, 103, 92), (40, 11, 96, 102), (10, 40, 102, 95), (50, 73, 101, 91), (41, 10, 95, 100), (9, 41, 100, 94), (49, 72, 99, 90), (42, 9, 94, 98), (8, 42, 98, 89), (35, 71, 97, 93), (71, 49, 90, 97), (72, 50, 91, 99), (73, 51, 92, 101), (74, 35, 93, 103), (79, 45, 12, 78), (77, 46, 44), (76, 48, 13, 12), (45, 76, 12), (13, 43, 78, 12), (46, 79, 78, 44), (66, 22, 70), (69, 86, 59), (67, 21, 57), (54, 17, 21, 67), (57, 21, 86), (17, 31, 86, 21)])
me_cube.polygons.foreach_set('use_smooth', [True] * 114)
me_cube.use_remesh_preserve_volume = False
me_cube.use_remesh_preserve_attributes = False
me_cube.use_mirror_vertex_groups = False
me_cube.update()
me_torus = bpy.data.meshes.new('Torus')
me_torus.from_pydata([(0.9648, 0.0005597, 0.3439), (0.8826, -0.2302, 0.3439), (0.6664, -0.2953, 0.3468), (0.4664, -0.1374, 0.3468), (0.4693, 0.1413, 0.3474), (0.6618, 0.3136, 0.3465), (0.8798, 0.2319, 0.3458), (0.8736, 0.002589, 0.6908), (0.8118, -0.198, 0.6654), (0.6396, -0.2805, 0.6006), (0.4351, -0.1423, 0.5302), (0.4393, 0.1463, 0.5293), (0.633, 0.3316, 0.5926), (0.8325, 0.2228, 0.6689), (0.7856, 0.002197, 1.011), (0.7234, -0.2026, 0.9614), (0.5697, -0.2687, 0.8361), (0.4053, -0.1341, 0.7087), (0.4013, 0.1407, 0.7022), (0.5715, 0.282, 0.8301), (0.7372, 0.2195, 0.9639), (0.6169, 0.0006138, 1.267), (0.5764, -0.2002, 1.204), (0.457, -0.2681, 1.036), (0.3496, -0.1205, 0.8845), (0.3507, 0.1212, 0.8835), (0.459, 0.2683, 1.034), (0.5773, 0.2006, 1.203), (0.4143, 1.071e-07, 1.458), (0.3888, -0.198, 1.383), (0.3101, -0.2675, 1.182), (0.2337, -0.1235, 1.002), (0.2337, 0.1235, 1.002), (0.3101, 0.2675, 1.182), (0.3888, 0.198, 1.383), (0.1829, 1.09e-07, 1.554), (0.1737, -0.186, 1.478), (0.1438, -0.255, 1.269), (0.1132, -0.1203, 1.074), (0.1132, 0.1203, 1.074), (0.1438, 0.255, 1.269), (0.1737, 0.186, 1.478), (-0.05199, 1.08e-07, 1.558), (-0.04804, -0.1696, 1.486), (-0.03571, -0.2324, 1.292), (-0.02207, -0.1101, 1.11), (-0.02207, 0.1101, 1.11), (-0.03571, 0.2324, 1.292), (-0.04804, 0.1696, 1.486), (-0.2787, 1.062e-07, 1.475), (-0.2653, -0.1533, 1.409), (-0.2278, -0.2061, 1.243), (-0.1902, -0.09648, 1.091), (-0.1902, 0.09648, 1.091), (-0.2278, 0.2061, 1.243), (-0.2653, 0.1533, 1.409), (-0.5132, 1.09e-07, 1.35), (-0.4835, -0.1738, 1.283), (-0.4044, -0.2365, 1.117), (-0.3215, -0.1136, 0.9608), (-0.3215, 0.1136, 0.9608), (-0.4044, 0.2365, 1.117), (-0.4835, 0.1738, 1.283), (-0.7227, 5.774e-08, 1.15), (-0.6649, -0.1975, 1.087), (-0.5334, -0.252, 0.9445), (-0.4192, -0.1147, 0.8256), (-0.4192, 0.1147, 0.8256), (-0.5334, 0.252, 0.9445), (-0.6649, 0.1975, 1.087), (-0.8599, 5.215e-08, 0.8679), (-0.7863, -0.205, 0.8265), (-0.6236, -0.2523, 0.7351), (-0.498, -0.1104, 0.664), (-0.498, 0.1104, 0.664), (-0.6236, 0.2523, 0.7351), (-0.7863, 0.205, 0.8265), (-0.9438, 1.118e-08, 0.5485), (-0.857, -0.2149, 0.5336), (-0.6703, -0.2607, 0.5018), (-0.5306, -0.1131, 0.4778), (-0.5306, 0.1131, 0.4778), (-0.6703, 0.2607, 0.5018), (-0.857, 0.2149, 0.5336), (-0.9123, -1.397e-08, 0.1858), (-0.8347, -0.1896, 0.1997), (-0.6786, -0.225, 0.2291), (-0.5672, -0.0974, 0.2516), (-0.5672, 0.0974, 0.2516), (-0.6786, 0.225, 0.2291), (-0.8347, 0.1896, 0.1997), (-0.876, -5.495e-08, -0.1607), (-0.7904, -0.2115, -0.1164), (-0.6175, -0.2646, -0.02424), (-0.4925, -0.1114, 0.0451), (-0.4925, 0.1114, 0.0451), (-0.6175, 0.2646, -0.02424), (-0.7904, 0.2115, -0.1164), (-0.7437, -6.147e-08, -0.4588), (-0.6777, -0.2234, -0.3912), (-0.5199, -0.2829, -0.2339), (-0.4035, -0.1192, -0.1151), (-0.4035, 0.1192, -0.1151), (-0.5199, 0.2829, -0.2339), (-0.6777, 0.2234, -0.3912), (-0.5521, -1.155e-07, -0.7044), (-0.5026, -0.2246, -0.6139), (-0.3874, -0.2831, -0.4064), (-0.302, -0.1201, -0.2483), (-0.302, 0.1201, -0.2483), (-0.3874, 0.2831, -0.4064), (-0.5026, 0.2246, -0.6139), (-0.3306, -1.118e-07, -0.9082), (-0.2945, -0.2485, -0.7871), (-0.2188, -0.2879, -0.5262), (-0.1714, -0.1179, -0.3491), (-0.1714, 0.1179, -0.3491), (-0.2188, 0.2879, -0.5262), (-0.2945, 0.2485, -0.7871), (-0.05888, -1.099e-07, -0.9729), (-0.0517, -0.246, -0.8529), (-0.03406, -0.3094, -0.5748), (-0.02105, -0.1305, -0.3656), (-0.02105, 0.1305, -0.3656), (-0.03406, 0.3094, -0.5748), (-0.0517, 0.246, -0.8529), (0.2006, -1.099e-07, -0.9146), (0.1837, -0.2253, -0.811), (0.14, -0.2887, -0.5598), (0.1051, -0.1237, -0.3635), (0.106, 0.1239, -0.3635), (0.1405, 0.2886, -0.5593), (0.1837, 0.2253, -0.811), (0.4255, -7.804e-07, -0.7756), (0.3903, -0.203, -0.6863), (0.3088, -0.2519, -0.481), (0.254, -0.1045, -0.325), (0.2517, 0.1118, -0.3139), (0.3106, 0.2513, -0.4786), (0.3907, 0.2033, -0.6855), (0.6055, -1.328e-05, -0.5463), (0.5575, -0.1686, -0.4759), (0.4695, -0.2086, -0.3307), (0.3775, -0.1061, -0.1908), (0.3732, 0.1126, -0.1863), (0.4668, 0.2325, -0.3258), (0.557, 0.1697, -0.4747), (0.7926, 2.84e-05, -0.2937), (0.729, -0.1961, -0.2415), (0.5837, -0.2454, -0.1247), (0.4504, -0.1145, -0.02605), (0.4481, 0.1188, -0.02584), (0.5806, 0.253, -0.1243), (0.7274, 0.1975, -0.2411), (0.9096, 0.0001769, 0.009586), (0.835, -0.2135, 0.03651), (0.6481, -0.2754, 0.1017), (0.4759, -0.1269, 0.1575), (0.4764, 0.1306, 0.1573), (0.6461, 0.2793, 0.102), (0.8305, 0.2118, 0.03791)], [], [(0, 7, 8, 1), (1, 8, 9, 2), (2, 9, 10, 3), (3, 10, 11, 4), (4, 11, 12, 5), (5, 12, 13, 6), (0, 6, 13, 7), (7, 14, 15, 8), (8, 15, 16, 9), (9, 16, 17, 10), (10, 17, 18, 11), (11, 18, 19, 12), (12, 19, 20, 13), (13, 20, 14, 7), (14, 21, 22, 15), (15, 22, 23, 16), (16, 23, 24, 17), (17, 24, 25, 18), (18, 25, 26, 19), (19, 26, 27, 20), (20, 27, 21, 14), (21, 28, 29, 22), (22, 29, 30, 23), (23, 30, 31, 24), (24, 31, 32, 25), (25, 32, 33, 26), (26, 33, 34, 27), (27, 34, 28, 21), (28, 35, 36, 29), (29, 36, 37, 30), (30, 37, 38, 31), (31, 38, 39, 32), (32, 39, 40, 33), (33, 40, 41, 34), (34, 41, 35, 28), (35, 42, 43, 36), (36, 43, 44, 37), (37, 44, 45, 38), (38, 45, 46, 39), (39, 46, 47, 40), (40, 47, 48, 41), (41, 48, 42, 35), (42, 49, 50, 43), (43, 50, 51, 44), (44, 51, 52, 45), (45, 52, 53, 46), (46, 53, 54, 47), (47, 54, 55, 48), (48, 55, 49, 42), (49, 56, 57, 50), (50, 57, 58, 51), (51, 58, 59, 52), (52, 59, 60, 53), (53, 60, 61, 54), (54, 61, 62, 55), (55, 62, 56, 49), (56, 63, 64, 57), (57, 64, 65, 58), (58, 65, 66, 59), (59, 66, 67, 60), (60, 67, 68, 61), (61, 68, 69, 62), (62, 69, 63, 56), (63, 70, 71, 64), (64, 71, 72, 65), (65, 72, 73, 66), (66, 73, 74, 67), (67, 74, 75, 68), (68, 75, 76, 69), (69, 76, 70, 63), (70, 77, 78, 71), (71, 78, 79, 72), (72, 79, 80, 73), (73, 80, 81, 74), (74, 81, 82, 75), (75, 82, 83, 76), (76, 83, 77, 70), (77, 84, 85, 78), (78, 85, 86, 79), (79, 86, 87, 80), (80, 87, 88, 81), (81, 88, 89, 82), (82, 89, 90, 83), (83, 90, 84, 77), (84, 91, 92, 85), (85, 92, 93, 86), (86, 93, 94, 87), (87, 94, 95, 88), (88, 95, 96, 89), (89, 96, 97, 90), (90, 97, 91, 84), (91, 98, 99, 92), (92, 99, 100, 93), (93, 100, 101, 94), (94, 101, 102, 95), (95, 102, 103, 96), (96, 103, 104, 97), (97, 104, 98, 91), (98, 105, 106, 99), (99, 106, 107, 100), (100, 107, 108, 101), (101, 108, 109, 102), (102, 109, 110, 103), (103, 110, 111, 104), (104, 111, 105, 98), (105, 112, 113, 106), (106, 113, 114, 107), (107, 114, 115, 108), (108, 115, 116, 109), (109, 116, 117, 110), (110, 117, 118, 111), (111, 118, 112, 105), (112, 119, 120, 113), (113, 120, 121, 114), (114, 121, 122, 115), (115, 122, 123, 116), (116, 123, 124, 117), (117, 124, 125, 118), (118, 125, 119, 112), (119, 126, 127, 120), (120, 127, 128, 121), (121, 128, 129, 122), (122, 129, 130, 123), (123, 130, 131, 124), (124, 131, 132, 125), (125, 132, 126, 119), (126, 133, 134, 127), (127, 134, 135, 128), (128, 135, 136, 129), (129, 136, 137, 130), (130, 137, 138, 131), (131, 138, 139, 132), (132, 139, 133, 126), (133, 140, 141, 134), (134, 141, 142, 135), (135, 142, 143, 136), (136, 143, 144, 137), (137, 144, 145, 138), (138, 145, 146, 139), (139, 146, 140, 133), (140, 147, 148, 141), (141, 148, 149, 142), (142, 149, 150, 143), (143, 150, 151, 144), (144, 151, 152, 145), (145, 152, 153, 146), (146, 153, 147, 140), (147, 154, 155, 148), (148, 155, 156, 149), (149, 156, 157, 150), (150, 157, 158, 151), (151, 158, 159, 152), (152, 159, 160, 153), (153, 160, 154, 147), (154, 0, 1, 155), (155, 1, 2, 156), (156, 2, 3, 157), (157, 3, 4, 158), (158, 4, 5, 159), (159, 5, 6, 160), (160, 6, 0, 154)])
me_torus.polygons.foreach_set('use_smooth', [True] * 161)
me_torus.use_remesh_preserve_volume = False
me_torus.use_remesh_preserve_attributes = False
me_torus.use_mirror_vertex_groups = False
me_torus.update()

# ---- objects
ob_7 = bpy.data.objects.new('7', me_cube_008)
ob_8 = bpy.data.objects.new('8', me_cube_007)
ob_9 = bpy.data.objects.new('9', me_cube_006)
ob_6 = bpy.data.objects.new('6', me_cube_005)
ob_5 = bpy.data.objects.new('5', me_cube_004)
ob_4 = bpy.data.objects.new('4', me_cube_003)
ob_3 = bpy.data.objects.new('3', me_cube_002)
ob_2 = bpy.data.objects.new('2', me_cube_001)
ob_1 = bpy.data.objects.new('1', me_cube)
ob_0 = bpy.data.objects.new('0', me_torus)

# ---- transforms, parenting, visibility, modifiers, constraints
ob_7.location = (0.0, 0.0, 0.0)
ob_7.rotation_euler = (-3.142, 1.571, 0.0)
ob_7.scale = (2.12, 1.078, 0.794)
ob_7.lineart.crease_threshold = 0.0
ob_8.location = (0.0, 0.0, 0.0)
ob_8.rotation_euler = (-0.0, 3.142, -0.0)
ob_8.scale = (1.0, 1.0, 0.9497)
ob_8.lineart.crease_threshold = 0.0
ob_9.location = (0.0, 0.0, 0.0)
ob_9.rotation_euler = (-0.0, 3.142, -0.0)
ob_9.scale = (1.0, 1.0, 0.9497)
ob_9.lineart.crease_threshold = 0.0
ob_6.location = (0.0, 0.0, 0.0)
ob_6.rotation_euler = (-0.0, 3.142, -0.0)
ob_6.scale = (1.0, 1.0, 0.9497)
ob_6.lineart.crease_threshold = 0.0
ob_5.location = (0.0, 0.0, 0.0)
ob_5.scale = (1.195, 1.078, 1.078)
ob_5.lineart.crease_threshold = 0.0
ob_4.location = (0.0, 0.0, 0.0)
ob_4.scale = (1.195, 1.078, 1.078)
ob_4.lineart.crease_threshold = 0.0
ob_3.location = (0.0, 0.0, 0.0)
ob_3.scale = (1.0, 1.0, 0.9497)
ob_3.lineart.crease_threshold = 0.0
ob_2.location = (0.0, 0.0, 0.0)
ob_2.lineart.crease_threshold = 0.0
ob_1.location = (0.0, 0.0, 0.0)
ob_1.lineart.crease_threshold = 0.0
ob_0.location = (0.0, 0.0, 0.0)
ob_0.scale = (0.9273, 0.9862, 0.9862)
ob_0.lineart.crease_threshold = 0.0

# ---- collection membership
col_collection_1.objects.link(ob_7)
col_collection_1.objects.link(ob_8)
col_collection_1.objects.link(ob_9)
col_collection_1.objects.link(ob_6)
col_collection_1.objects.link(ob_5)
col_collection_1.objects.link(ob_4)
col_collection_1.objects.link(ob_3)
col_collection_1.objects.link(ob_2)
col_collection_1.objects.link(ob_1)
col_collection_1.objects.link(ob_0)

# ---- scene / render settings (as saved in the file)
scene.frame_start = 1; scene.frame_end = 250; scene.frame_set(1)
scene.render.engine = 'CYCLES'
scene.render.resolution_percentage = 50
scene.render.dither_intensity = 0.0
scene.render.use_border = True
scene.render.use_crop_to_border = True
scene.cycles.feature_set = 'EXPERIMENTAL'
scene.cycles.use_denoising = False
scene.cycles.samples = 500
scene.cycles.sampling_pattern = 'TABULATED_SOBOL'
scene.cycles.light_sampling_threshold = 0.0
scene.cycles.use_adaptive_sampling = False
scene.cycles.use_light_tree = False
scene.cycles.blur_glossy = 0.0
scene.cycles.max_bounces = 23
scene.cycles.diffuse_bounces = 8
scene.cycles.glossy_bounces = 13
scene.cycles.transmission_bounces = 16
scene.cycles.volume_bounces = 5
scene.cycles.pixel_filter_type = 'GAUSSIAN'
scene.cycles.sample_clamp_indirect = 0.0
scene.view_settings.view_transform = 'Standard'
bpy.context.view_layer.update()

# ---- added for rendering (the .blend has no active camera and no usable light): camera, sun
cam_auto = bpy.data.cameras.new('AutoCamera')
cam_auto.lens = 50.0
cam_auto.sensor_width = 36.0
cam_auto.clip_end = 1000.0
ob_auto_camera = bpy.data.objects.new('AutoCamera', cam_auto)
scene.collection.objects.link(ob_auto_camera)
ob_auto_camera.location = (2.99407, -3.57338, 2.66638)
ob_auto_camera.rotation_euler = (1.09748, -7.21219e-08, 0.694738)
scene.camera = ob_auto_camera
light_auto_sun = bpy.data.lights.new('AutoSun', 'SUN')
light_auto_sun.energy = 3.0
light_auto_sun.angle = 0.0523599
ob_auto_sun = bpy.data.objects.new('AutoSun', light_auto_sun)
scene.collection.objects.link(ob_auto_sun)
ob_auto_sun.rotation_euler = (0.872665, 0.174533, 0.523599)
bpy.context.view_layer.update()
